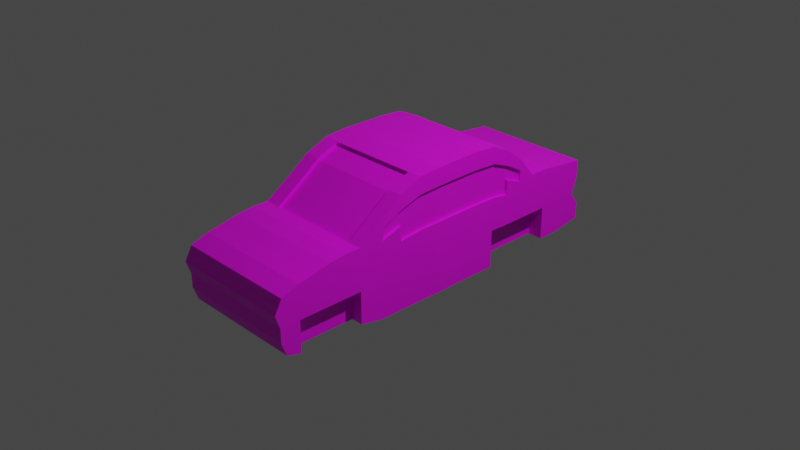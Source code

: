 # Source: car.blend  (saved by Blender 2.93.20; exported with 4.5.12 LTS)
import bpy
from mathutils import Matrix  # noqa: F401  (used for matrix-valued properties, if any)

bpy.ops.wm.read_factory_settings(use_empty=True)
scene = bpy.context.scene
scene.name = 'Scene'

# ---- collections
col_collection = bpy.data.collections.new('Collection'); scene.collection.children.link(col_collection)

# ---- images (referenced by path relative to the original .blend; pixels are not part of the script)
import os
ASSET_DIR = os.environ.get("B2B_ASSET_DIR", "")  # directory of the original .blend (textures are referenced by path, not embedded)
HERE = os.path.dirname(os.path.abspath(__file__))  # packed textures are extracted next to this script under _unpacked/

def load_image(name, relpath, width, height, colorspace="sRGB"):
    """Load a texture the original file referenced (path relative to the .blend, or extracted next to this script)."""
    p = next((c for c in (os.path.join(HERE, relpath), os.path.join(ASSET_DIR, relpath)) if relpath and os.path.exists(c)), "")
    if p:
        img = bpy.data.images.load(p, check_existing=True)
        img.name = name
    else:  # same state as the original file: an image datablock whose file is absent (Cycles renders it pink)
        img = bpy.data.images.new(name, width, height)
        img.source = "FILE"
        img.filepath = "//" + (relpath or name)
    img.colorspace_settings.name = colorspace
    return img
img_sword_color_png = load_image('sword_color.png', 'sword_color.png', 1024, 1024, 'sRGB')

# ---- materials (node trees are filled in below, after node groups)
mat_material_002 = bpy.data.materials.new('Material.002')
mat_material_002.use_transparent_shadow = False

# ---- material node trees
mat_material_002.use_nodes = True; mat_material_002.node_tree.nodes.clear()
_N = mat_material_002.node_tree.nodes; _L = mat_material_002.node_tree.links
n0 = _N.new('ShaderNodeBsdfPrincipled'); n0.name = 'Principled BSDF'; n0.location = (10, 300)
n0.distribution = 'GGX'
n0.subsurface_method = 'BURLEY'
n0.inputs[3].default_value = 1.45
n0.inputs[27].default_value = (0.0, 0.0, 0.0, 1.0)
n0.inputs[28].default_value = 1.0
n1 = _N.new('ShaderNodeOutputMaterial'); n1.name = 'Material Output'; n1.location = (300, 300)
n2 = _N.new('ShaderNodeTexImage'); n2.name = 'Image Texture'; n2.location = (-280, 280)
n2.image = img_sword_color_png
_L.new(n0.outputs[0], n1.inputs[0])
_L.new(n2.outputs[0], n0.inputs[0])
n1.is_active_output = True

# ---- world
world_world = bpy.data.worlds.new('World'); scene.world = world_world
world_world.use_nodes = True; world_world.node_tree.nodes.clear()
_N = world_world.node_tree.nodes; _L = world_world.node_tree.links
n0 = _N.new('ShaderNodeOutputWorld'); n0.name = 'World Output'; n0.location = (300, 300)
n1 = _N.new('ShaderNodeBackground'); n1.name = 'Background'; n1.location = (10, 300)
n1.inputs[0].default_value = (0.05088, 0.05088, 0.05088, 1.0)
_L.new(n1.outputs[0], n0.inputs[0])
n0.is_active_output = True
world_world.color = (0.05088, 0.05088, 0.05088)
world_world.use_sun_shadow = False
world_world.sun_shadow_jitter_overblur = 0.0

# ---- cameras
cam_camera = bpy.data.cameras.new('Camera')
cam_camera.clip_end = 100.0
cam_camera.ortho_scale = 7.314

# ---- lights
light_light = bpy.data.lights.new('Light', 'POINT')
light_light.transmission_factor = 0.0
light_light.energy = 1000.0
light_light.shadow_soft_size = 0.1
light_light.shadow_maximum_resolution = 0.006
light_light.use_absolute_resolution = True

# ---- meshes
me_cube_002 = bpy.data.meshes.new('Cube.002')
me_cube_002.from_pydata([(1.0, -1.997, -0.4279), (1.0, -2.026, 0.1634), (1.0, 2.019, -0.4163), (1.0, 1.987, 0.2749), (1.0, 1.923, -0.1092), (1.0, -2.054, -0.1284), (1.0, -1.836, -0.474), (1.0, -1.836, 0.2316), (1.0, -1.836, -0.1276), (1.0, -1.123, -0.474), (1.0, -1.123, 0.3283), (1.0, -1.123, -0.1241), (0.9888, 0.6526, -0.5317), (0.9923, 0.6526, 0.8071), (0.9888, 0.6526, -0.1154), (1.0, 1.433, -0.474), (1.0, 1.433, 0.3341), (1.0, 1.433, -0.1116), (1.0, -1.479, 0.3056), (1.0, -1.479, -0.1259), (0.5, 1.987, 0.2749), (0.5, -1.997, -0.4279), (0.5, 2.019, -0.4163), (0.5, -2.026, 0.1634), (0.5, -2.054, -0.1284), (0.5, 1.923, -0.1092), (0.5, -1.836, 0.2316), (0.5, -1.836, -0.474), (0.5, -1.123, -0.474), (0.5, -1.123, 0.3217), (0.5, 0.667, 0.8143), (0.5, 0.6526, -0.5317), (0.5, 1.433, -0.474), (0.5, 1.433, 0.3341), (0.5, -1.479, -0.474), (0.5, -1.479, 0.3056), (1.0, 1.043, 0.561), (1.0, -2.046, 0.1269), (1.0, 1.043, -0.1135), (0.5, 1.043, -0.474), (1.0, -1.123, 0.2589), (0.8069, -1.479, -0.1259), (0.8069, -1.836, -0.1276), (0.8069, -1.836, -0.474), (0.8069, -1.479, -0.474), (0.8069, -1.123, -0.474), (0.8069, -1.123, -0.1241), (0.756, 1.043, -0.1135), (0.756, 0.6526, -0.1154), (0.756, 0.6526, -0.5317), (0.756, 1.043, -0.474), (0.756, 1.433, -0.474), (0.756, 1.433, -0.1116), (1.0, -1.301, 0.3265), (1.0, -1.301, -0.125), (0.5, -1.301, 0.3265), (0.5, -1.301, -0.474), (0.8069, -1.301, -0.474), (0.8069, -1.301, -0.125), (1.0, -1.657, 0.2654), (1.0, -1.657, -0.1268), (0.8069, -1.657, -0.1268), (0.5, -1.657, -0.474), (0.5, -1.657, 0.2654), (0.8069, -1.657, -0.474), (1.0, 0.8478, 0.7065), (1.0, 1.987, 0.2293), (1.0, 0.8478, -0.1145), (0.5, 0.8478, -0.474), (1.0, -1.836, 0.1851), (0.756, 0.8478, -0.1145), (0.756, 0.8478, -0.474), (1.0, 1.238, 0.3322), (1.0, 1.238, -0.1126), (0.5, 1.238, -0.474), (0.5, 1.253, 0.3394), (0.756, 1.238, -0.474), (0.756, 1.238, -0.1126), (1.0, 2.019, -0.2339), (1.0, -2.054, -0.2781), (1.0, -1.836, -0.3008), (1.0, -1.123, -0.2991), (0.9888, 0.6526, -0.2947), (1.0, 1.433, -0.2928), (0.5, 2.019, -0.2339), (0.5, -2.054, -0.2781), (0.8069, -1.836, -0.3008), (0.8069, -1.123, -0.2991), (0.8069, -1.479, -0.3), (0.756, 0.6526, -0.2947), (0.756, 1.433, -0.2928), (0.756, 1.043, -0.2938), (0.8069, -1.301, -0.2995), (0.8069, -1.657, -0.3004), (0.756, 0.8478, -0.2942), (0.756, 1.238, -0.2933), (1.0, 1.987, 0.09244), (1.0, -2.104, 0.01747), (1.0, -1.836, 0.04556), (1.0, -1.123, 0.05081), (0.9923, 0.6526, 0.06387), (1.0, 1.433, 0.06962), (1.0, -1.479, 0.04819), (0.5, -2.104, 0.01747), (0.5, 1.987, 0.09244), (1.0, 1.043, 0.06674), (1.0, -1.301, 0.0495), (1.0, -1.657, 0.04688), (1.0, 0.8478, 0.06531), (1.0, 1.238, 0.06818), (0.9923, 0.399, 0.8238), (0.9923, 0.1454, 0.8213), (1.0, -0.1082, 0.8188), (0.9923, -0.3619, 0.7971), (0.9923, -0.6155, 0.6921), (0.9923, -0.8178, 0.5422), (0.9888, 0.399, -0.1167), (0.9888, 0.1454, -0.1179), (1.0, -0.1082, -0.1192), (0.9888, -0.3619, -0.1204), (0.9888, -0.6155, -0.1216), (0.9888, -0.8691, -0.1229), (0.9888, -0.8691, -0.5317), (0.9888, -0.6155, -0.5317), (0.9888, -0.3619, -0.5317), (1.0, -0.1082, -0.5317), (0.9888, 0.1454, -0.5317), (0.9888, 0.399, -0.5317), (0.5, 0.399, 0.8238), (0.5, 0.1454, 0.8213), (0.5, -0.1082, 0.8188), (0.5, -0.3619, 0.7906), (0.5, 0.399, -0.5317), (0.5, 0.1454, -0.5317), (0.5, -0.1082, -0.5317), (0.5, -0.3619, -0.5317), (0.5, -0.6155, -0.5317), (0.5, -0.8691, -0.5317), (0.9888, 0.399, -0.2953), (0.9888, 0.1454, -0.296), (1.0, -0.1082, -0.2966), (0.9888, -0.3619, -0.2972), (0.9888, -0.6155, -0.2978), (0.9888, -0.8691, -0.2985), (0.9923, 0.399, 0.06201), (0.9923, 0.1454, 0.06014), (1.0, -0.1082, 0.05827), (0.9923, -0.3619, 0.05641), (0.9923, -0.6155, 0.05454), (0.9923, -0.8691, 0.05268), (1.0, 1.678, -0.474), (1.0, 1.678, 0.3045), (1.0, 1.678, -0.1104), (0.5, 1.678, 0.3045), (0.5, 1.678, -0.474), (1.0, 1.678, -0.2922), (1.0, 1.678, 0.07142), (0.75, 1.987, 0.2749), (0.75, -1.997, -0.4279), (0.75, 1.923, -0.1092), (0.75, -1.836, 0.2316), (0.75, -1.123, 0.3217), (0.7461, 0.667, 0.8143), (0.75, 1.433, 0.3341), (0.75, -1.479, 0.3056), (0.75, 2.019, -0.4163), (0.75, -2.026, 0.1634), (0.75, -2.054, -0.1284), (0.75, -1.836, -0.474), (0.75, 1.433, -0.474), (0.75, 1.057, 0.5682), (0.75, -1.301, 0.3265), (0.75, -1.657, 0.2654), (0.75, 0.8622, 0.7137), (0.75, 1.253, 0.3394), (0.75, -2.054, -0.2781), (0.75, 2.019, -0.2339), (0.75, -2.104, 0.01747), (0.75, 1.987, 0.09244), (0.7461, 0.399, 0.8238), (0.7461, 0.1454, 0.8213), (0.75, -0.1082, 0.8188), (0.7461, -0.3619, 0.7906), (0.7461, -0.6155, 0.6855), (0.7461, -0.8178, 0.5357), (0.75, 1.678, 0.3045), (0.75, 1.678, -0.474), (0.25, 2.019, -0.4163), (0.25, -2.026, 0.1634), (0.25, -2.054, -0.1284), (0.25, -1.836, -0.474), (0.25, -1.123, -0.474), (0.25, 0.6526, -0.5317), (0.25, 1.433, -0.474), (0.25, -1.479, -0.474), (0.25, 1.987, 0.2749), (0.25, -1.997, -0.4279), (0.25, 1.923, -0.1092), (0.25, -1.836, 0.2316), (0.25, -1.123, 0.3217), (0.25, 0.667, 0.8143), (0.25, 1.433, 0.3341), (0.25, -1.479, 0.3056), (0.25, 1.043, -0.474), (0.25, -1.301, -0.474), (0.25, -1.301, 0.3265), (0.25, -1.657, -0.474), (0.25, -1.657, 0.2654), (0.25, 0.8478, -0.474), (0.25, 1.253, 0.3394), (0.25, 1.238, -0.474), (0.25, 2.019, -0.2339), (0.25, -2.054, -0.2781), (0.25, 1.987, 0.09244), (0.25, -2.104, 0.01747), (0.25, 0.399, -0.5317), (0.25, 0.1454, -0.5317), (0.25, -0.1082, -0.5317), (0.25, -0.3619, -0.5317), (0.25, -0.6155, -0.5317), (0.25, -0.8691, -0.5317), (0.25, 0.399, 0.8238), (0.25, 0.1454, 0.8213), (0.25, -0.1082, 0.8188), (0.25, -0.3619, 0.7906), (0.5, 0.622, 0.7772), (0.25, 0.622, 0.7772), (0.25, 1.678, -0.474), (0.25, 1.678, 0.3045), (1.0, 1.987, 0.1837), (1.0, -2.065, 0.09043), (1.0, -1.836, 0.1386), (1.0, -1.123, 0.1896), (1.0, 1.433, 0.2019), (1.0, -1.479, 0.1769), (0.5, -2.065, 0.09043), (0.5, 1.987, 0.1837), (1.0, 1.043, 0.3139), (1.0, -1.301, 0.1881), (1.0, -1.657, 0.1562), (1.0, 0.8478, 0.386), (1.0, 1.238, 0.2002), (0.9923, -0.6155, 0.3734), (0.9923, -0.8435, 0.2975), (1.0, 1.678, 0.188), (0.75, -2.065, 0.09043), (0.75, 1.987, 0.1837), (0.25, 1.987, 0.1837), (0.25, -2.065, 0.09043), (0.25, -1.105, 0.2911), (0.5, -1.105, 0.2911), (0.5, -0.344, 0.76), (0.25, -0.344, 0.76), (0.75, -1.105, 0.2911), (0.7461, -0.344, 0.76), (0.7461, -0.5977, 0.655), (0.7461, -0.8, 0.5051), (0.5, 1.208, 0.3024), (0.25, 1.208, 0.3024), (0.7461, 0.622, 0.7772), (0.75, 1.012, 0.5311), (0.75, 0.8172, 0.6766), (0.75, 1.208, 0.3024), (0.9923, 0.6526, 0.6213), (1.0, 1.433, 0.268), (1.0, -1.479, 0.2412), (0.5, -2.046, 0.1269), (0.5, 1.987, 0.2293), (1.0, 1.043, 0.4375), (1.0, -1.301, 0.2573), (1.0, -1.657, 0.2108), (1.0, 0.8478, 0.5462), (1.0, 1.238, 0.2662), (0.9923, 0.399, 0.6334), (0.9923, 0.1454, 0.6311), (1.0, -0.1082, 0.6288), (0.9923, -0.3619, 0.612), (0.9923, -0.6155, 0.5328), (0.9923, -0.8306, 0.4199), (1.0, 1.678, 0.2462), (0.75, -2.046, 0.1269), (0.75, 1.987, 0.2293), (0.25, 1.987, 0.2293), (0.25, -2.046, 0.1269), (1.0, 1.987, 0.1381), (1.0, -2.085, 0.05395), (1.0, -1.836, 0.09208), (1.0, -1.123, 0.1202), (0.9923, 0.6526, 0.2497), (1.0, 1.433, 0.1358), (1.0, -1.479, 0.1125), (0.5, -2.085, 0.05395), (0.5, 1.987, 0.1381), (1.0, 1.043, 0.1903), (1.0, -1.301, 0.1188), (1.0, -1.657, 0.1015), (1.0, 0.8478, 0.2256), (1.0, 1.238, 0.1342), (0.9923, 0.399, 0.2525), (0.9923, 0.1454, 0.2505), (1.0, -0.1082, 0.2485), (0.9923, -0.3619, 0.2416), (0.9923, -0.6155, 0.214), (0.9923, -0.8563, 0.1751), (1.0, 1.678, 0.1297), (0.75, -2.085, 0.05395), (0.75, 1.987, 0.1381), (0.25, 1.987, 0.1381), (0.25, -2.085, 0.05395), (0.9522, 0.6528, 0.6213), (0.96, 1.043, 0.4375), (0.96, 1.043, 0.3139), (0.96, 0.848, 0.5462), (0.96, 0.848, 0.386), (0.9522, 0.3992, 0.6334), (0.9522, 0.1456, 0.6311), (0.96, -0.108, 0.6288), (0.9522, -0.3617, 0.612), (0.9522, -0.6153, 0.5328), (0.9522, -0.6153, 0.3734), (0.9522, -0.8305, 0.4199), (0.9522, -0.8433, 0.2975), (0.9522, 0.6528, 0.2497), (0.96, 0.848, 0.2256), (0.9522, 0.3992, 0.2525), (0.9522, 0.1456, 0.2505), (0.96, -0.108, 0.2485), (0.9522, -0.3617, 0.2416), (0.9522, -0.6153, 0.214), (-1.0, -1.997, -0.4279), (-1.0, -2.026, 0.1634), (-1.0, 2.019, -0.4163), (-1.0, 1.987, 0.2749), (0.0, 2.019, -0.4163), (0.0, 1.987, 0.2749), (0.0, -1.997, -0.4279), (0.0, -2.026, 0.1634), (-1.0, 1.923, -0.1092), (-1.0, -2.054, -0.1284), (0.0, -2.054, -0.1284), (0.0, 1.923, -0.1092), (-1.0, -1.836, -0.474), (-1.0, -1.836, 0.2316), (0.0, -1.836, 0.2316), (0.0, -1.836, -0.474), (-1.0, -1.836, -0.1276), (-1.0, -1.123, -0.474), (-1.0, -1.123, 0.3283), (0.0, -1.123, 0.3217), (0.0, -1.123, -0.474), (-1.0, -1.123, -0.1241), (-0.9888, 0.6526, -0.5317), (-0.9923, 0.6526, 0.8071), (0.0, 0.667, 0.8143), (0.0, 0.6526, -0.5317), (-0.9888, 0.6526, -0.1154), (-1.0, 1.433, -0.474), (-1.0, 1.433, 0.3341), (0.0, 1.433, 0.3341), (0.0, 1.433, -0.474), (-1.0, 1.433, -0.1116), (-1.0, -1.479, 0.3056), (0.0, -1.479, 0.3056), (0.0, -1.479, -0.474), (-1.0, -1.479, -0.1259), (-0.5, 1.987, 0.2749), (-0.5, -1.997, -0.4279), (-0.5, 2.019, -0.4163), (-0.5, -2.026, 0.1634), (-0.5, -2.054, -0.1284), (-0.5, 1.923, -0.1092), (-0.5, -1.836, 0.2316), (-0.5, -1.836, -0.474), (-0.5, -1.123, -0.474), (-0.5, -1.123, 0.3217), (-0.5, 0.667, 0.8143), (-0.5, 0.6526, -0.5317), (-0.5, 1.433, -0.474), (-0.5, 1.433, 0.3341), (-0.5, -1.479, -0.474), (-0.5, -1.479, 0.3056), (-1.0, 1.043, 0.561), (-1.0, -2.046, 0.1269), (0.0, 1.043, -0.474), (-1.0, 1.043, -0.1135), (-0.5, 1.043, -0.474), (-1.0, -1.123, 0.2589), (-0.8069, -1.479, -0.1259), (-0.8069, -1.836, -0.1276), (-0.8069, -1.836, -0.474), (-0.8069, -1.479, -0.474), (-0.8069, -1.123, -0.474), (-0.8069, -1.123, -0.1241), (-0.756, 1.043, -0.1135), (-0.756, 0.6526, -0.1154), (-0.756, 0.6526, -0.5317), (-0.756, 1.043, -0.474), (-0.756, 1.433, -0.474), (-0.756, 1.433, -0.1116), (-1.0, -1.301, 0.3265), (0.0, -1.301, 0.3265), (0.0, -1.301, -0.474), (-1.0, -1.301, -0.125), (-0.5, -1.301, 0.3265), (-0.5, -1.301, -0.474), (-0.8069, -1.301, -0.474), (-0.8069, -1.301, -0.125), (-1.0, -1.657, 0.2654), (0.0, -1.657, 0.2654), (0.0, -1.657, -0.474), (-1.0, -1.657, -0.1268), (-0.8069, -1.657, -0.1268), (-0.5, -1.657, -0.474), (-0.5, -1.657, 0.2654), (-0.8069, -1.657, -0.474), (-1.0, 0.8478, 0.7065), (-1.0, 1.987, 0.2293), (0.0, 0.8478, -0.474), (-1.0, 0.8478, -0.1145), (-0.5, 0.8478, -0.474), (-1.0, -1.836, 0.1851), (-0.756, 0.8478, -0.1145), (-0.756, 0.8478, -0.474), (-1.0, 1.238, 0.3322), (0.0, 1.253, 0.3394), (0.0, 1.238, -0.474), (-1.0, 1.238, -0.1126), (-0.5, 1.238, -0.474), (-0.5, 1.253, 0.3394), (-0.756, 1.238, -0.474), (-0.756, 1.238, -0.1126), (-1.0, 2.019, -0.2339), (-1.0, -2.054, -0.2781), (0.0, -2.054, -0.2781), (0.0, 2.019, -0.2339), (-1.0, -1.836, -0.3008), (-1.0, -1.123, -0.2991), (-0.9888, 0.6526, -0.2947), (-1.0, 1.433, -0.2928), (-0.5, 2.019, -0.2339), (-0.5, -2.054, -0.2781), (-0.8069, -1.836, -0.3008), (-0.8069, -1.123, -0.2991), (-0.8069, -1.479, -0.3), (-0.756, 0.6526, -0.2947), (-0.756, 1.433, -0.2928), (-0.756, 1.043, -0.2938), (-0.8069, -1.301, -0.2995), (-0.8069, -1.657, -0.3004), (-0.756, 0.8478, -0.2942), (-0.756, 1.238, -0.2933), (-1.0, 1.987, 0.09244), (-1.0, -2.104, 0.01747), (0.0, -2.104, 0.01747), (0.0, 1.987, 0.09244), (-1.0, -1.836, 0.04556), (-1.0, -1.123, 0.05081), (-0.9923, 0.6526, 0.06387), (-1.0, 1.433, 0.06962), (-1.0, -1.479, 0.04819), (-0.5, -2.104, 0.01747), (-0.5, 1.987, 0.09244), (-1.0, 1.043, 0.06674), (-1.0, -1.301, 0.0495), (-1.0, -1.657, 0.04688), (-1.0, 0.8478, 0.06531), (-1.0, 1.238, 0.06818), (-0.9923, 0.399, 0.8238), (-0.9923, 0.1454, 0.8213), (-1.0, -0.1082, 0.8188), (-0.9923, -0.3619, 0.7971), (-0.9923, -0.6155, 0.6921), (-0.9923, -0.8178, 0.5422), (0.0, 0.399, 0.8238), (0.0, 0.1454, 0.8213), (0.0, -0.1082, 0.8188), (0.0, -0.3619, 0.7906), (0.0, 0.622, 0.7772), (0.0, 0.399, -0.5317), (0.0, 0.1454, -0.5317), (0.0, -0.1082, -0.5317), (0.0, -0.3619, -0.5317), (0.0, -0.6155, -0.5317), (0.0, -0.8691, -0.5317), (-0.9888, 0.399, -0.1167), (-0.9888, 0.1454, -0.1179), (-1.0, -0.1082, -0.1192), (-0.9888, -0.3619, -0.1204), (-0.9888, -0.6155, -0.1216), (-0.9888, -0.8691, -0.1229), (-0.9888, -0.8691, -0.5317), (-0.9888, -0.6155, -0.5317), (-0.9888, -0.3619, -0.5317), (-1.0, -0.1082, -0.5317), (-0.9888, 0.1454, -0.5317), (-0.9888, 0.399, -0.5317), (-0.5, 0.399, 0.8238), (-0.5, 0.1454, 0.8213), (-0.5, -0.1082, 0.8188), (-0.5, -0.3619, 0.7906), (0.0, 1.208, 0.3024), (-0.5, 0.399, -0.5317), (-0.5, 0.1454, -0.5317), (-0.5, -0.1082, -0.5317), (-0.5, -0.3619, -0.5317), (-0.5, -0.6155, -0.5317), (-0.5, -0.8691, -0.5317), (-0.9888, 0.399, -0.2953), (-0.9888, 0.1454, -0.296), (-1.0, -0.1082, -0.2966), (-0.9888, -0.3619, -0.2972), (-0.9888, -0.6155, -0.2978), (-0.9888, -0.8691, -0.2985), (-0.9923, 0.399, 0.06201), (-0.9923, 0.1454, 0.06014), (-1.0, -0.1082, 0.05827), (-0.9923, -0.3619, 0.05641), (-0.9923, -0.6155, 0.05454), (-0.9923, -0.8691, 0.05268), (-1.0, 1.678, -0.474), (-1.0, 1.678, 0.3045), (0.0, 1.678, 0.3045), (0.0, 1.678, -0.474), (-1.0, 1.678, -0.1104), (-0.5, 1.678, 0.3045), (-0.5, 1.678, -0.474), (-1.0, 1.678, -0.2922), (-1.0, 1.678, 0.07142), (-0.75, 1.987, 0.2749), (-0.75, -1.997, -0.4279), (-0.75, 1.923, -0.1092), (-0.75, -1.836, 0.2316), (-0.75, -1.123, 0.3217), (-0.7461, 0.667, 0.8143), (-0.75, 1.433, 0.3341), (-0.75, -1.479, 0.3056), (-0.75, 2.019, -0.4163), (-0.75, -2.026, 0.1634), (-0.75, -2.054, -0.1284), (-0.75, -1.836, -0.474), (-0.75, 1.433, -0.474), (-0.75, 1.057, 0.5682), (-0.75, -1.301, 0.3265), (-0.75, -1.657, 0.2654), (-0.75, 0.8622, 0.7137), (-0.75, 1.253, 0.3394), (-0.75, -2.054, -0.2781), (-0.75, 2.019, -0.2339), (-0.75, -2.104, 0.01747), (-0.75, 1.987, 0.09244), (-0.7461, 0.399, 0.8238), (-0.7461, 0.1454, 0.8213), (-0.75, -0.1082, 0.8188), (-0.7461, -0.3619, 0.7906), (-0.7461, -0.6155, 0.6855), (-0.7461, -0.8178, 0.5357), (-0.75, 1.678, 0.3045), (-0.75, 1.678, -0.474), (-0.25, 2.019, -0.4163), (-0.25, -2.026, 0.1634), (-0.25, -2.054, -0.1284), (-0.25, -1.836, -0.474), (-0.25, -1.123, -0.474), (-0.25, 0.6526, -0.5317), (-0.25, 1.433, -0.474), (-0.25, -1.479, -0.474), (-0.25, 1.987, 0.2749), (-0.25, -1.997, -0.4279), (-0.25, 1.923, -0.1092), (-0.25, -1.836, 0.2316), (-0.25, -1.123, 0.3217), (-0.25, 0.667, 0.8143), (-0.25, 1.433, 0.3341), (-0.25, -1.479, 0.3056), (-0.25, 1.043, -0.474), (0.0, 1.987, 0.2293), (-0.25, -1.301, -0.474), (-0.25, -1.301, 0.3265), (-0.25, -1.657, -0.474), (-0.25, -1.657, 0.2654), (-0.25, 0.8478, -0.474), (0.0, -2.046, 0.1269), (-0.25, 1.253, 0.3394), (-0.25, 1.238, -0.474), (-0.25, 2.019, -0.2339), (-0.25, -2.054, -0.2781), (-0.25, 1.987, 0.09244), (-0.25, -2.104, 0.01747), (-0.25, 0.399, -0.5317), (-0.25, 0.1454, -0.5317), (-0.25, -0.1082, -0.5317), (-0.25, -0.3619, -0.5317), (-0.25, -0.6155, -0.5317), (-0.25, -0.8691, -0.5317), (-0.25, 0.399, 0.8238), (-0.25, 0.1454, 0.8213), (-0.25, -0.1082, 0.8188), (-0.25, -0.3619, 0.7906), (-0.5, 0.622, 0.7772), (-0.25, 0.622, 0.7772), (-0.25, 1.678, -0.474), (-0.25, 1.678, 0.3045), (-1.0, 1.987, 0.1837), (-1.0, -2.065, 0.09043), (0.0, -2.065, 0.09043), (0.0, 1.987, 0.1837), (-1.0, -1.836, 0.1386), (-1.0, -1.123, 0.1896), (-1.0, 1.433, 0.2019), (-1.0, -1.479, 0.1769), (-0.5, -2.065, 0.09043), (-0.5, 1.987, 0.1837), (-1.0, 1.043, 0.3139), (-1.0, -1.301, 0.1881), (-1.0, -1.657, 0.1562), (-1.0, 0.8478, 0.386), (-1.0, 1.238, 0.2002), (-0.9923, -0.6155, 0.3734), (-0.9923, -0.8435, 0.2975), (-1.0, 1.678, 0.188), (-0.75, -2.065, 0.09043), (-0.75, 1.987, 0.1837), (-0.25, 1.987, 0.1837), (-0.25, -2.065, 0.09043), (0.0, -1.105, 0.2911), (-0.25, -1.105, 0.2911), (-0.5, -1.105, 0.2911), (0.0, -0.344, 0.76), (-0.5, -0.344, 0.76), (-0.25, -0.344, 0.76), (-0.75, -1.105, 0.2911), (-0.7461, -0.344, 0.76), (-0.7461, -0.5977, 0.655), (-0.7461, -0.8, 0.5051), (-0.5, 1.208, 0.3024), (-0.25, 1.208, 0.3024), (-0.7461, 0.622, 0.7772), (-0.75, 1.012, 0.5311), (-0.75, 0.8172, 0.6766), (-0.75, 1.208, 0.3024), (-0.9923, 0.6526, 0.6213), (-1.0, 1.433, 0.268), (-1.0, -1.479, 0.2412), (-0.5, -2.046, 0.1269), (-0.5, 1.987, 0.2293), (-1.0, 1.043, 0.4375), (-1.0, -1.301, 0.2573), (-1.0, -1.657, 0.2108), (-1.0, 0.8478, 0.5462), (-1.0, 1.238, 0.2662), (-0.9923, 0.399, 0.6334), (-0.9923, 0.1454, 0.6311), (-1.0, -0.1082, 0.6288), (-0.9923, -0.3619, 0.612), (-0.9923, -0.6155, 0.5328), (-0.9923, -0.8306, 0.4199), (-1.0, 1.678, 0.2462), (-0.75, -2.046, 0.1269), (-0.75, 1.987, 0.2293), (-0.25, 1.987, 0.2293), (-0.25, -2.046, 0.1269), (-1.0, 1.987, 0.1381), (-1.0, -2.085, 0.05395), (0.0, -2.085, 0.05395), (0.0, 1.987, 0.1381), (-1.0, -1.836, 0.09208), (-1.0, -1.123, 0.1202), (-0.9923, 0.6526, 0.2497), (-1.0, 1.433, 0.1358), (-1.0, -1.479, 0.1125), (-0.5, -2.085, 0.05395), (-0.5, 1.987, 0.1381), (-1.0, 1.043, 0.1903), (-1.0, -1.301, 0.1188), (-1.0, -1.657, 0.1015), (-1.0, 0.8478, 0.2256), (-1.0, 1.238, 0.1342), (-0.9923, 0.399, 0.2525), (-0.9923, 0.1454, 0.2505), (-1.0, -0.1082, 0.2485), (-0.9923, -0.3619, 0.2416), (-0.9923, -0.6155, 0.214), (-0.9923, -0.8563, 0.1751), (-1.0, 1.678, 0.1297), (-0.75, -2.085, 0.05395), (-0.75, 1.987, 0.1381), (-0.25, 1.987, 0.1381), (-0.25, -2.085, 0.05395), (-0.9522, 0.6528, 0.6213), (-0.96, 1.043, 0.4375), (-0.96, 1.043, 0.3139), (-0.96, 0.848, 0.5462), (-0.96, 0.848, 0.386), (-0.9522, 0.3992, 0.6334), (-0.9522, 0.1456, 0.6311), (-0.96, -0.108, 0.6288), (-0.9522, -0.3617, 0.612), (-0.9522, -0.6153, 0.5328), (-0.9522, -0.6153, 0.3734), (-0.9522, -0.8305, 0.4199), (-0.9522, -0.8433, 0.2975), (-0.9522, 0.6528, 0.2497), (-0.96, 0.848, 0.2256), (-0.9522, 0.3992, 0.2525), (-0.9522, 0.1456, 0.2505), (-0.96, -0.108, 0.2485), (-0.9522, -0.3617, 0.2416), (-0.9522, -0.6153, 0.214)], [], [(281, 157, 3, 66), (69, 7, 1, 37), (168, 6, 0, 158), (198, 343, 336, 188), (283, 188, 336, 581), (212, 189, 339, 433), (80, 8, 5, 79), (176, 159, 4, 78), (207, 408, 343, 198), (92, 58, 41, 88), (270, 59, 7, 69), (278, 115, 10, 40), (137, 122, 9, 28), (29, 161, 253, 250), (143, 121, 11, 81), (73, 38, 47, 77), (209, 424, 500, 258), (271, 65, 13, 263), (279, 151, 16, 264), (186, 150, 15, 169), (228, 521, 358, 201), (155, 152, 17, 83), (269, 53, 18, 265), (93, 61, 42, 86), (205, 400, 362, 202), (60, 8, 42, 61), (171, 55, 35, 164), (204, 56, 34, 194), (185, 153, 33, 163), (227, 154, 32, 193), (208, 68, 31, 192), (162, 173, 261, 259), (161, 184, 256, 253), (220, 137, 28, 191), (206, 62, 27, 190), (172, 63, 26, 160), (211, 197, 25, 84), (175, 167, 24, 85), (280, 166, 23, 266), (160, 26, 23, 166), (190, 27, 21, 196), (282, 195, 20, 267), (353, 200, 226, 477), (210, 74, 39, 203), (272, 72, 36, 268), (200, 30, 225, 226), (82, 12, 49, 89), (80, 6, 43, 86), (54, 19, 41, 58), (81, 11, 46, 87), (94, 70, 48, 89), (95, 77, 47, 91), (83, 17, 52, 90), (67, 14, 48, 70), (62, 64, 43, 27), (56, 57, 44, 34), (68, 71, 49, 31), (74, 76, 50, 39), (28, 45, 57, 56), (11, 54, 58, 46), (191, 28, 56, 204), (161, 29, 55, 171), (199, 348, 400, 205), (40, 10, 53, 269), (87, 46, 58, 92), (34, 44, 64, 62), (164, 35, 63, 172), (194, 34, 62, 206), (19, 60, 61, 41), (88, 41, 61, 93), (265, 18, 59, 270), (202, 362, 408, 207), (39, 50, 71, 68), (38, 67, 70, 47), (91, 47, 70, 94), (174, 75, 257, 262), (203, 39, 68, 208), (268, 36, 65, 271), (75, 209, 258, 257), (32, 51, 76, 74), (90, 52, 77, 95), (201, 358, 424, 209), (264, 16, 72, 272), (193, 32, 74, 210), (163, 33, 75, 174), (17, 73, 77, 52), (51, 90, 95, 76), (50, 91, 94, 71), (44, 88, 93, 64), (45, 87, 92, 57), (15, 83, 90, 51), (76, 95, 91, 50), (71, 94, 89, 49), (9, 81, 87, 45), (8, 80, 86, 42), (14, 82, 89, 48), (158, 175, 85, 21), (187, 211, 84, 22), (64, 93, 86, 43), (150, 155, 83, 15), (122, 143, 81, 9), (57, 92, 88, 44), (165, 176, 78, 2), (6, 80, 79, 0), (196, 212, 433, 335), (17, 101, 109, 73), (38, 105, 108, 67), (19, 102, 107, 60), (11, 99, 106, 54), (73, 109, 105, 38), (197, 213, 104, 25), (167, 177, 103, 24), (54, 106, 102, 19), (152, 156, 101, 17), (67, 108, 100, 14), (121, 149, 99, 11), (60, 107, 98, 8), (189, 214, 453, 339), (8, 98, 97, 5), (159, 178, 96, 4), (14, 100, 144, 116), (116, 144, 145, 117), (117, 145, 146, 118), (118, 146, 147, 119), (119, 147, 148, 120), (120, 148, 149, 121), (12, 82, 138, 127), (127, 138, 139, 126), (126, 139, 140, 125), (125, 140, 141, 124), (124, 141, 142, 123), (123, 142, 143, 122), (192, 31, 132, 215), (215, 132, 133, 216), (216, 133, 134, 217), (217, 134, 135, 218), (218, 135, 136, 219), (219, 136, 137, 220), (162, 30, 128, 179), (179, 128, 129, 180), (180, 129, 130, 181), (181, 130, 131, 182), (348, 199, 249, 624), (82, 14, 116, 138), (138, 116, 117, 139), (139, 117, 118, 140), (140, 118, 119, 141), (141, 119, 120, 142), (142, 120, 121, 143), (200, 353, 473, 221), (221, 473, 474, 222), (222, 474, 475, 223), (223, 475, 476, 224), (199, 29, 250, 249), (224, 476, 627, 252), (31, 12, 127, 132), (132, 127, 126, 133), (133, 126, 125, 134), (134, 125, 124, 135), (135, 124, 123, 136), (136, 123, 122, 137), (263, 13, 110, 273), (273, 110, 111, 274), (274, 111, 112, 275), (275, 112, 113, 276), (276, 113, 114, 277), (277, 114, 115, 278), (4, 96, 156, 152), (2, 78, 155, 150), (187, 22, 154, 227), (157, 20, 153, 185), (78, 4, 152, 155), (195, 334, 521, 228), (165, 2, 150, 186), (66, 3, 151, 279), (22, 165, 186, 154), (3, 157, 185, 151), (114, 183, 184, 115), (113, 182, 183, 114), (112, 181, 182, 113), (111, 180, 181, 112), (110, 179, 180, 111), (13, 162, 179, 110), (25, 104, 178, 159), (5, 97, 177, 167), (22, 84, 176, 165), (0, 79, 175, 158), (16, 163, 174, 72), (36, 170, 173, 65), (18, 164, 172, 59), (10, 161, 171, 53), (72, 174, 170, 36), (7, 160, 166, 1), (37, 1, 166, 280), (79, 5, 167, 175), (59, 172, 160, 7), (115, 184, 161, 10), (65, 173, 162, 13), (151, 185, 163, 16), (53, 171, 164, 18), (154, 186, 169, 32), (84, 25, 159, 176), (27, 168, 158, 21), (267, 20, 157, 281), (20, 195, 228, 153), (333, 187, 227, 522), (183, 182, 254, 255), (130, 223, 224, 131), (129, 222, 223, 130), (128, 221, 222, 129), (30, 200, 221, 128), (482, 219, 220, 483), (481, 218, 219, 482), (480, 217, 218, 481), (479, 216, 217, 480), (478, 215, 216, 479), (354, 192, 215, 478), (24, 103, 214, 189), (340, 454, 213, 197), (21, 85, 212, 196), (333, 434, 211, 187), (359, 193, 210, 425), (33, 201, 209, 75), (236, 267, 281, 246), (383, 203, 208, 417), (35, 202, 207, 63), (363, 194, 206, 409), (29, 199, 205, 55), (349, 191, 204, 401), (605, 575, 282, 247), (425, 210, 203, 383), (575, 334, 195, 282), (344, 190, 196, 335), (434, 340, 197, 211), (409, 206, 190, 344), (483, 220, 191, 349), (417, 208, 192, 354), (522, 227, 193, 359), (401, 204, 194, 363), (55, 205, 202, 35), (153, 228, 201, 33), (173, 170, 260, 261), (131, 224, 252, 251), (63, 207, 198, 26), (85, 24, 189, 212), (266, 23, 188, 283), (26, 198, 188, 23), (291, 235, 248, 308), (664, 605, 247, 307), (292, 236, 246, 306), (285, 230, 245, 305), (284, 229, 244, 304), (302, 242, 243, 303), (277, 278, 320, 318), (268, 271, 312, 310), (301, 300, 326, 327), (237, 268, 310, 311), (300, 299, 325, 326), (289, 233, 241, 297), (293, 237, 240, 296), (290, 234, 239, 295), (287, 232, 238, 294), (297, 241, 237, 293), (307, 247, 236, 292), (305, 245, 235, 291), (294, 238, 234, 290), (304, 244, 233, 289), (296, 240, 313, 323), (303, 243, 232, 287), (295, 239, 231, 286), (308, 248, 604, 663), (286, 231, 230, 285), (306, 246, 229, 284), (182, 131, 251, 254), (184, 183, 255, 256), (235, 266, 283, 248), (30, 162, 259, 225), (170, 174, 262, 260), (230, 37, 280, 245), (229, 66, 279, 244), (243, 242, 319, 321), (263, 273, 314, 309), (240, 237, 311, 313), (299, 298, 324, 325), (273, 274, 315, 314), (242, 302, 328, 319), (233, 264, 272, 241), (298, 288, 322, 324), (234, 265, 270, 239), (232, 40, 269, 238), (241, 272, 268, 237), (247, 282, 267, 236), (245, 280, 266, 235), (238, 269, 265, 234), (244, 279, 264, 233), (274, 275, 316, 315), (243, 278, 40, 232), (239, 270, 69, 231), (248, 283, 581, 604), (231, 69, 37, 230), (246, 281, 66, 229), (178, 306, 284, 96), (98, 286, 285, 97), (214, 308, 663, 453), (107, 295, 286, 98), (149, 303, 287, 99), (108, 296, 288, 100), (156, 304, 289, 101), (106, 294, 290, 102), (177, 305, 291, 103), (213, 307, 292, 104), (109, 297, 293, 105), (99, 287, 294, 106), (102, 290, 295, 107), (105, 293, 296, 108), (101, 289, 297, 109), (100, 288, 298, 144), (144, 298, 299, 145), (145, 299, 300, 146), (146, 300, 301, 147), (147, 301, 302, 148), (148, 302, 303, 149), (96, 284, 304, 156), (97, 285, 305, 177), (104, 292, 306, 178), (454, 664, 307, 213), (103, 291, 308, 214), (271, 263, 309, 312), (302, 301, 327, 328), (276, 277, 318, 317), (288, 296, 323, 322), (278, 243, 321, 320), (275, 276, 317, 316), (658, 416, 332, 528), (420, 382, 330, 342), (539, 529, 329, 341), (569, 559, 336, 343), (660, 581, 336, 559), (585, 433, 339, 560), (435, 432, 338, 345), (547, 431, 337, 530), (579, 569, 343, 408), (447, 443, 387, 406), (647, 420, 342, 407), (655, 386, 347, 472), (506, 373, 346, 490), (374, 626, 630, 532), (512, 436, 350, 489), (426, 430, 393, 384), (582, 635, 500, 424), (648, 640, 352, 415), (656, 641, 357, 520), (557, 540, 356, 519), (601, 572, 358, 521), (526, 438, 360, 523), (646, 642, 361, 399), (448, 441, 388, 411), (577, 573, 362, 400), (410, 411, 388, 345), (542, 535, 380, 403), (576, 565, 379, 404), (556, 534, 378, 524), (600, 564, 377, 525), (580, 563, 376, 419), (533, 636, 638, 544), (532, 630, 633, 555), (593, 562, 373, 506), (578, 561, 372, 412), (543, 531, 371, 413), (584, 439, 370, 568), (546, 440, 369, 538), (657, 643, 368, 537), (531, 537, 368, 371), (561, 567, 366, 372), (659, 644, 365, 566), (353, 477, 599, 571), (583, 574, 385, 427), (649, 645, 381, 423), (571, 599, 598, 375), (437, 444, 395, 351), (435, 441, 389, 341), (402, 406, 387, 364), (436, 442, 392, 350), (449, 444, 394, 421), (450, 446, 393, 430), (438, 445, 398, 360), (418, 421, 394, 355), (412, 372, 389, 414), (404, 379, 390, 405), (419, 376, 395, 422), (427, 385, 396, 429), (373, 404, 405, 391), (350, 392, 406, 402), (562, 576, 404, 373), (532, 542, 403, 374), (570, 577, 400, 348), (386, 646, 399, 347), (442, 447, 406, 392), (379, 412, 414, 390), (535, 543, 413, 380), (565, 578, 412, 379), (364, 387, 411, 410), (443, 448, 411, 387), (642, 647, 407, 361), (573, 579, 408, 362), (385, 419, 422, 396), (384, 393, 421, 418), (446, 449, 421, 393), (545, 639, 634, 428), (574, 580, 419, 385), (645, 648, 415, 381), (428, 634, 635, 582), (377, 427, 429, 397), (445, 450, 430, 398), (572, 582, 424, 358), (641, 649, 423, 357), (564, 583, 427, 377), (534, 545, 428, 378), (360, 398, 430, 426), (397, 429, 450, 445), (396, 422, 449, 446), (390, 414, 448, 443), (391, 405, 447, 442), (356, 397, 445, 438), (429, 396, 446, 450), (422, 395, 444, 449), (346, 391, 442, 436), (345, 388, 441, 435), (355, 394, 444, 437), (529, 366, 440, 546), (558, 367, 439, 584), (414, 389, 441, 448), (519, 356, 438, 526), (490, 346, 436, 512), (405, 390, 443, 447), (536, 331, 431, 547), (341, 329, 432, 435), (567, 335, 433, 585), (360, 426, 466, 458), (384, 418, 465, 462), (364, 410, 464, 459), (350, 402, 463, 456), (426, 384, 462, 466), (568, 370, 461, 586), (538, 369, 460, 548), (402, 364, 459, 463), (523, 360, 458, 527), (418, 355, 457, 465), (489, 350, 456, 518), (410, 345, 455, 464), (560, 339, 453, 587), (345, 338, 452, 455), (530, 337, 451, 549), (355, 484, 513, 457), (484, 485, 514, 513), (485, 486, 515, 514), (486, 487, 516, 515), (487, 488, 517, 516), (488, 489, 518, 517), (351, 495, 507, 437), (495, 494, 508, 507), (494, 493, 509, 508), (493, 492, 510, 509), (492, 491, 511, 510), (491, 490, 512, 511), (563, 588, 501, 376), (588, 589, 502, 501), (589, 590, 503, 502), (590, 591, 504, 503), (591, 592, 505, 504), (592, 593, 506, 505), (533, 550, 496, 375), (550, 551, 497, 496), (551, 552, 498, 497), (552, 553, 499, 498), (348, 624, 625, 570), (437, 507, 484, 355), (507, 508, 485, 484), (508, 509, 486, 485), (509, 510, 487, 486), (510, 511, 488, 487), (511, 512, 489, 488), (571, 594, 473, 353), (594, 595, 474, 473), (595, 596, 475, 474), (596, 597, 476, 475), (570, 625, 626, 374), (597, 629, 627, 476), (376, 501, 495, 351), (501, 502, 494, 495), (502, 503, 493, 494), (503, 504, 492, 493), (504, 505, 491, 492), (505, 506, 490, 491), (640, 650, 467, 352), (650, 651, 468, 467), (651, 652, 469, 468), (652, 653, 470, 469), (653, 654, 471, 470), (654, 655, 472, 471), (337, 523, 527, 451), (331, 519, 526, 431), (558, 600, 525, 367), (528, 556, 524, 365), (431, 526, 523, 337), (566, 601, 521, 334), (536, 557, 519, 331), (416, 656, 520, 332), (367, 525, 557, 536), (332, 520, 556, 528), (471, 472, 555, 554), (470, 471, 554, 553), (469, 470, 553, 552), (468, 469, 552, 551), (467, 468, 551, 550), (352, 467, 550, 533), (370, 530, 549, 461), (338, 538, 548, 452), (367, 536, 547, 439), (329, 529, 546, 432), (357, 423, 545, 534), (381, 415, 544, 541), (361, 407, 543, 535), (347, 399, 542, 532), (423, 381, 541, 545), (342, 330, 537, 531), (382, 657, 537, 330), (432, 546, 538, 338), (407, 342, 531, 543), (472, 347, 532, 555), (415, 352, 533, 544), (520, 357, 534, 556), (399, 361, 535, 542), (525, 377, 540, 557), (439, 547, 530, 370), (372, 366, 529, 539), (644, 658, 528, 365), (365, 524, 601, 566), (333, 522, 600, 558), (554, 632, 631, 553), (498, 499, 597, 596), (497, 498, 596, 595), (496, 497, 595, 594), (375, 496, 594, 571), (482, 483, 593, 592), (481, 482, 592, 591), (480, 481, 591, 590), (479, 480, 590, 589), (478, 479, 589, 588), (354, 478, 588, 563), (369, 560, 587, 460), (340, 568, 586, 454), (366, 567, 585, 440), (333, 558, 584, 434), (359, 425, 583, 564), (378, 428, 582, 572), (611, 621, 658, 644), (383, 417, 580, 574), (380, 413, 579, 573), (363, 409, 578, 565), (374, 403, 577, 570), (349, 401, 576, 562), (605, 622, 659, 575), (425, 383, 574, 583), (575, 659, 566, 334), (344, 335, 567, 561), (434, 584, 568, 340), (409, 344, 561, 578), (483, 349, 562, 593), (417, 354, 563, 580), (522, 359, 564, 600), (401, 363, 565, 576), (403, 380, 573, 577), (524, 378, 572, 601), (544, 638, 637, 541), (499, 628, 629, 597), (413, 371, 569, 579), (440, 585, 560, 369), (643, 660, 559, 368), (371, 368, 559, 569), (670, 687, 623, 610), (664, 686, 622, 605), (671, 685, 621, 611), (662, 684, 620, 603), (661, 683, 619, 602), (681, 682, 618, 617), (654, 697, 699, 655), (645, 689, 691, 648), (680, 706, 705, 679), (612, 690, 689, 645), (679, 705, 704, 678), (668, 676, 616, 608), (672, 675, 615, 612), (669, 674, 614, 609), (666, 673, 613, 607), (676, 672, 612, 616), (686, 671, 611, 622), (684, 670, 610, 620), (673, 669, 609, 613), (683, 668, 608, 619), (675, 702, 692, 615), (682, 666, 607, 618), (674, 665, 606, 614), (687, 663, 604, 623), (665, 662, 603, 606), (685, 661, 602, 621), (553, 631, 628, 499), (555, 633, 632, 554), (610, 623, 660, 643), (375, 598, 636, 533), (541, 637, 639, 545), (603, 620, 657, 382), (602, 619, 656, 416), (618, 700, 698, 617), (640, 688, 693, 650), (615, 692, 690, 612), (678, 704, 703, 677), (650, 693, 694, 651), (617, 698, 707, 681), (608, 616, 649, 641), (677, 703, 701, 667), (609, 614, 647, 642), (607, 613, 646, 386), (616, 612, 645, 649), (622, 611, 644, 659), (620, 610, 643, 657), (613, 609, 642, 646), (619, 608, 641, 656), (651, 694, 695, 652), (618, 607, 386, 655), (614, 606, 420, 647), (623, 604, 581, 660), (606, 603, 382, 420), (621, 602, 416, 658), (549, 451, 661, 685), (455, 452, 662, 665), (587, 453, 663, 687), (464, 455, 665, 674), (518, 456, 666, 682), (465, 457, 667, 675), (527, 458, 668, 683), (463, 459, 669, 673), (548, 460, 670, 684), (586, 461, 671, 686), (466, 462, 672, 676), (456, 463, 673, 666), (459, 464, 674, 669), (462, 465, 675, 672), (458, 466, 676, 668), (457, 513, 677, 667), (513, 514, 678, 677), (514, 515, 679, 678), (515, 516, 680, 679), (516, 517, 681, 680), (517, 518, 682, 681), (451, 527, 683, 661), (452, 548, 684, 662), (461, 549, 685, 671), (454, 586, 686, 664), (460, 587, 687, 670), (648, 691, 688, 640), (681, 707, 706, 680), (653, 696, 697, 654), (667, 701, 702, 675), (655, 699, 700, 618), (652, 695, 696, 653)])
_uv = me_cube_002.uv_layers.new(name='UVMap')
_uv.uv.foreach_set('vector', [0.3238, 0.5815, 0.3281, 0.5815, 0.3281, 0.5902, 0.3238, 0.5902, 0.3238, 0.6569, 0.3281, 0.6569, 0.3281, 0.6598, 0.3238, 0.6598, 0.2499, 0.6569, 0.2585, 0.6569, 0.2585, 0.6598, 0.2499, 0.6598, 0.3542, 0.6569, 0.3629, 0.6569, 0.3629, 0.6598, 0.3542, 0.6598, 0.3238, 0.6859, 0.3281, 0.6859, 0.3281, 0.6946, 0.3238, 0.6946, 0.2759, 0.6859, 0.2933, 0.6859, 0.2933, 0.6946, 0.2759, 0.6946, 0.2759, 0.6569, 0.2933, 0.6569, 0.2933, 0.6598, 0.2759, 0.6598, 0.2759, 0.5815, 0.2933, 0.5815, 0.2933, 0.5902, 0.2759, 0.5902, 0.3542, 0.6538, 0.3629, 0.6538, 0.3629, 0.6569, 0.3542, 0.6569, 0.2759, 0.6474, 0.2933, 0.6474, 0.2933, 0.6506, 0.2759, 0.6506, 0.3238, 0.6538, 0.3281, 0.6538, 0.3281, 0.6569, 0.3238, 0.6569, 0.3238, 0.6398, 0.3281, 0.6398, 0.3281, 0.6443, 0.3238, 0.6443, 0.2412, 0.6398, 0.2585, 0.6398, 0.2585, 0.6443, 0.2412, 0.6443, 0.3455, 0.6443, 0.3368, 0.6443, 0.3368, 0.6443, 0.3455, 0.6443, 0.2759, 0.6398, 0.2933, 0.6398, 0.2933, 0.6443, 0.2759, 0.6443, 0.2933, 0.6024, 0.2933, 0.6058, 0.2933, 0.6058, 0.2933, 0.6024, 0.3542, 0.6024, 0.3629, 0.6024, 0.3629, 0.6024, 0.3542, 0.6024, 0.3238, 0.6093, 0.3281, 0.6093, 0.3281, 0.6128, 0.3238, 0.6128, 0.3238, 0.5946, 0.3281, 0.5946, 0.3281, 0.5989, 0.3238, 0.5989, 0.2499, 0.5946, 0.2585, 0.5946, 0.2585, 0.5989, 0.2499, 0.5989, 0.3542, 0.5946, 0.3629, 0.5946, 0.3629, 0.5989, 0.3542, 0.5989, 0.2759, 0.5946, 0.2933, 0.5946, 0.2933, 0.5989, 0.2759, 0.5989, 0.3238, 0.6474, 0.3281, 0.6474, 0.3281, 0.6506, 0.3238, 0.6506, 0.2759, 0.6538, 0.2933, 0.6538, 0.2933, 0.6569, 0.2759, 0.6569, 0.3542, 0.6474, 0.3629, 0.6474, 0.3629, 0.6506, 0.3542, 0.6506, 0.2933, 0.6538, 0.2933, 0.6569, 0.2933, 0.6569, 0.2933, 0.6538, 0.3368, 0.6474, 0.3455, 0.6474, 0.3455, 0.6506, 0.3368, 0.6506, 0.2325, 0.6474, 0.2412, 0.6474, 0.2412, 0.6506, 0.2325, 0.6506, 0.3368, 0.5946, 0.3455, 0.5946, 0.3455, 0.5989, 0.3368, 0.5989, 0.2325, 0.5946, 0.2412, 0.5946, 0.2412, 0.5989, 0.2325, 0.5989, 0.2325, 0.6093, 0.2412, 0.6093, 0.2412, 0.6128, 0.2325, 0.6128, 0.3368, 0.6128, 0.3368, 0.6093, 0.3368, 0.6093, 0.3368, 0.6128, 0.3368, 0.6443, 0.3368, 0.6398, 0.3368, 0.6398, 0.3368, 0.6443, 0.2325, 0.6398, 0.2412, 0.6398, 0.2412, 0.6443, 0.2325, 0.6443, 0.2325, 0.6538, 0.2412, 0.6538, 0.2412, 0.6569, 0.2325, 0.6569, 0.3368, 0.6538, 0.3455, 0.6538, 0.3455, 0.6569, 0.3368, 0.6569, 0.2759, 0.5641, 0.2933, 0.5641, 0.2933, 0.5728, 0.2759, 0.5728, 0.2759, 0.6685, 0.2933, 0.6685, 0.2933, 0.6772, 0.2759, 0.6772, 0.3238, 0.6685, 0.3281, 0.6685, 0.3281, 0.6772, 0.3238, 0.6772, 0.3368, 0.6569, 0.3455, 0.6569, 0.3455, 0.6598, 0.3368, 0.6598, 0.2325, 0.6569, 0.2412, 0.6569, 0.2412, 0.6598, 0.2325, 0.6598, 0.3238, 0.5641, 0.3281, 0.5641, 0.3281, 0.5728, 0.3238, 0.5728, 0.3629, 0.6128, 0.3542, 0.6128, 0.3542, 0.6128, 0.3629, 0.6128, 0.2325, 0.6024, 0.2412, 0.6024, 0.2412, 0.6058, 0.2325, 0.6058, 0.3238, 0.6024, 0.3281, 0.6024, 0.3281, 0.6058, 0.3238, 0.6058, 0.3542, 0.6128, 0.3455, 0.6128, 0.3455, 0.6128, 0.3542, 0.6128, 0.2759, 0.6128, 0.2585, 0.6128, 0.2585, 0.6128, 0.2759, 0.6128, 0.2759, 0.6569, 0.2585, 0.6569, 0.2585, 0.6569, 0.2759, 0.6569, 0.2933, 0.6474, 0.2933, 0.6506, 0.2933, 0.6506, 0.2933, 0.6474, 0.2759, 0.6443, 0.2933, 0.6443, 0.2933, 0.6443, 0.2759, 0.6443, 0.2759, 0.6093, 0.2933, 0.6093, 0.2933, 0.6128, 0.2759, 0.6128, 0.2759, 0.6024, 0.2933, 0.6024, 0.2933, 0.6058, 0.2759, 0.6058, 0.2759, 0.5989, 0.2933, 0.5989, 0.2933, 0.5989, 0.2759, 0.5989, 0.2933, 0.6093, 0.2933, 0.6128, 0.2933, 0.6128, 0.2933, 0.6093, 0.2412, 0.6538, 0.2585, 0.6538, 0.2585, 0.6569, 0.2412, 0.6569, 0.2412, 0.6474, 0.2585, 0.6474, 0.2585, 0.6506, 0.2412, 0.6506, 0.2412, 0.6093, 0.2585, 0.6093, 0.2585, 0.6128, 0.2412, 0.6128, 0.2412, 0.6024, 0.2585, 0.6024, 0.2585, 0.6058, 0.2412, 0.6058, 0.2412, 0.6443, 0.2585, 0.6443, 0.2585, 0.6474, 0.2412, 0.6474, 0.2933, 0.6443, 0.2933, 0.6474, 0.2933, 0.6474, 0.2933, 0.6443, 0.2325, 0.6443, 0.2412, 0.6443, 0.2412, 0.6474, 0.2325, 0.6474, 0.3368, 0.6443, 0.3455, 0.6443, 0.3455, 0.6474, 0.3368, 0.6474, 0.3542, 0.6443, 0.3629, 0.6443, 0.3629, 0.6474, 0.3542, 0.6474, 0.3238, 0.6443, 0.3281, 0.6443, 0.3281, 0.6474, 0.3238, 0.6474, 0.2759, 0.6443, 0.2933, 0.6443, 0.2933, 0.6474, 0.2759, 0.6474, 0.2412, 0.6506, 0.2585, 0.6506, 0.2585, 0.6538, 0.2412, 0.6538, 0.3368, 0.6506, 0.3455, 0.6506, 0.3455, 0.6538, 0.3368, 0.6538, 0.2325, 0.6506, 0.2412, 0.6506, 0.2412, 0.6538, 0.2325, 0.6538, 0.2933, 0.6506, 0.2933, 0.6538, 0.2933, 0.6538, 0.2933, 0.6506, 0.2759, 0.6506, 0.2933, 0.6506, 0.2933, 0.6538, 0.2759, 0.6538, 0.3238, 0.6506, 0.3281, 0.6506, 0.3281, 0.6538, 0.3238, 0.6538, 0.3542, 0.6506, 0.3629, 0.6506, 0.3629, 0.6538, 0.3542, 0.6538, 0.2412, 0.6058, 0.2585, 0.6058, 0.2585, 0.6093, 0.2412, 0.6093, 0.2933, 0.6058, 0.2933, 0.6093, 0.2933, 0.6093, 0.2933, 0.6058, 0.2759, 0.6058, 0.2933, 0.6058, 0.2933, 0.6093, 0.2759, 0.6093, 0.3368, 0.6024, 0.3455, 0.6024, 0.3455, 0.6024, 0.3368, 0.6024, 0.2325, 0.6058, 0.2412, 0.6058, 0.2412, 0.6093, 0.2325, 0.6093, 0.3238, 0.6058, 0.3281, 0.6058, 0.3281, 0.6093, 0.3238, 0.6093, 0.3455, 0.6024, 0.3542, 0.6024, 0.3542, 0.6024, 0.3455, 0.6024, 0.2412, 0.5989, 0.2585, 0.5989, 0.2585, 0.6024, 0.2412, 0.6024, 0.2759, 0.5989, 0.2933, 0.5989, 0.2933, 0.6024, 0.2759, 0.6024, 0.3542, 0.5989, 0.3629, 0.5989, 0.3629, 0.6024, 0.3542, 0.6024, 0.3238, 0.5989, 0.3281, 0.5989, 0.3281, 0.6024, 0.3238, 0.6024, 0.2325, 0.5989, 0.2412, 0.5989, 0.2412, 0.6024, 0.2325, 0.6024, 0.3368, 0.5989, 0.3455, 0.5989, 0.3455, 0.6024, 0.3368, 0.6024, 0.2933, 0.5989, 0.2933, 0.6024, 0.2933, 0.6024, 0.2933, 0.5989, 0.2585, 0.5989, 0.2759, 0.5989, 0.2759, 0.6024, 0.2585, 0.6024, 0.2585, 0.6058, 0.2759, 0.6058, 0.2759, 0.6093, 0.2585, 0.6093, 0.2585, 0.6506, 0.2759, 0.6506, 0.2759, 0.6538, 0.2585, 0.6538, 0.2585, 0.6443, 0.2759, 0.6443, 0.2759, 0.6474, 0.2585, 0.6474, 0.2585, 0.5989, 0.2759, 0.5989, 0.2759, 0.5989, 0.2585, 0.5989, 0.2585, 0.6024, 0.2759, 0.6024, 0.2759, 0.6058, 0.2585, 0.6058, 0.2585, 0.6093, 0.2759, 0.6093, 0.2759, 0.6128, 0.2585, 0.6128, 0.2585, 0.6443, 0.2759, 0.6443, 0.2759, 0.6443, 0.2585, 0.6443, 0.2933, 0.6569, 0.2759, 0.6569, 0.2759, 0.6569, 0.2933, 0.6569, 0.2933, 0.6128, 0.2759, 0.6128, 0.2759, 0.6128, 0.2933, 0.6128, 0.2585, 0.6685, 0.2759, 0.6685, 0.2759, 0.6772, 0.2585, 0.6772, 0.2585, 0.5641, 0.2759, 0.5641, 0.2759, 0.5728, 0.2585, 0.5728, 0.2585, 0.6538, 0.2759, 0.6538, 0.2759, 0.6569, 0.2585, 0.6569, 0.2585, 0.5946, 0.2759, 0.5946, 0.2759, 0.5989, 0.2585, 0.5989, 0.2585, 0.6398, 0.2759, 0.6398, 0.2759, 0.6443, 0.2585, 0.6443, 0.2585, 0.6474, 0.2759, 0.6474, 0.2759, 0.6506, 0.2585, 0.6506, 0.2585, 0.5815, 0.2759, 0.5815, 0.2759, 0.5902, 0.2585, 0.5902, 0.2585, 0.6569, 0.2759, 0.6569, 0.2759, 0.6598, 0.2585, 0.6598, 0.2585, 0.6859, 0.2759, 0.6859, 0.2759, 0.6946, 0.2585, 0.6946, 0.2933, 0.5989, 0.3107, 0.5989, 0.3107, 0.6024, 0.2933, 0.6024, 0.2933, 0.6058, 0.3107, 0.6058, 0.3107, 0.6093, 0.2933, 0.6093, 0.2933, 0.6506, 0.3107, 0.6506, 0.3107, 0.6538, 0.2933, 0.6538, 0.2933, 0.6443, 0.3107, 0.6443, 0.3107, 0.6474, 0.2933, 0.6474, 0.2933, 0.6024, 0.3107, 0.6024, 0.3107, 0.6058, 0.2933, 0.6058, 0.2933, 0.5641, 0.3107, 0.5641, 0.3107, 0.5728, 0.2933, 0.5728, 0.2933, 0.6685, 0.3107, 0.6685, 0.3107, 0.6772, 0.2933, 0.6772, 0.2933, 0.6474, 0.3107, 0.6474, 0.3107, 0.6506, 0.2933, 0.6506, 0.2933, 0.5946, 0.3107, 0.5946, 0.3107, 0.5989, 0.2933, 0.5989, 0.2933, 0.6093, 0.3107, 0.6093, 0.3107, 0.6128, 0.2933, 0.6128, 0.2933, 0.6398, 0.3107, 0.6398, 0.3107, 0.6443, 0.2933, 0.6443, 0.2933, 0.6538, 0.3107, 0.6538, 0.3107, 0.6569, 0.2933, 0.6569, 0.2933, 0.6859, 0.3107, 0.6859, 0.3107, 0.6946, 0.2933, 0.6946, 0.2933, 0.6569, 0.3107, 0.6569, 0.3107, 0.6598, 0.2933, 0.6598, 0.2933, 0.5815, 0.3107, 0.5815, 0.3107, 0.5902, 0.2933, 0.5902, 0.2933, 0.6128, 0.3107, 0.6128, 0.3107, 0.6173, 0.2933, 0.6173, 0.2933, 0.6173, 0.3107, 0.6173, 0.3107, 0.6218, 0.2933, 0.6218, 0.2933, 0.6218, 0.3107, 0.6218, 0.3107, 0.6263, 0.2933, 0.6263, 0.2933, 0.6263, 0.3107, 0.6263, 0.3107, 0.6308, 0.2933, 0.6308, 0.2933, 0.6308, 0.3107, 0.6308, 0.3107, 0.6353, 0.2933, 0.6353, 0.2933, 0.6353, 0.3107, 0.6353, 0.3107, 0.6398, 0.2933, 0.6398, 0.2585, 0.6128, 0.2759, 0.6128, 0.2759, 0.6173, 0.2585, 0.6173, 0.2585, 0.6173, 0.2759, 0.6173, 0.2759, 0.6218, 0.2585, 0.6218, 0.2585, 0.6218, 0.2759, 0.6218, 0.2759, 0.6263, 0.2585, 0.6263, 0.2585, 0.6263, 0.2759, 0.6263, 0.2759, 0.6308, 0.2585, 0.6308, 0.2585, 0.6308, 0.2759, 0.6308, 0.2759, 0.6353, 0.2585, 0.6353, 0.2585, 0.6353, 0.2759, 0.6353, 0.2759, 0.6398, 0.2585, 0.6398, 0.2325, 0.6128, 0.2412, 0.6128, 0.2412, 0.6173, 0.2325, 0.6173, 0.2325, 0.6173, 0.2412, 0.6173, 0.2412, 0.6218, 0.2325, 0.6218, 0.2325, 0.6218, 0.2412, 0.6218, 0.2412, 0.6263, 0.2325, 0.6263, 0.2325, 0.6263, 0.2412, 0.6263, 0.2412, 0.6308, 0.2325, 0.6308, 0.2325, 0.6308, 0.2412, 0.6308, 0.2412, 0.6353, 0.2325, 0.6353, 0.2325, 0.6353, 0.2412, 0.6353, 0.2412, 0.6398, 0.2325, 0.6398, 0.3368, 0.6128, 0.3455, 0.6128, 0.3455, 0.6173, 0.3368, 0.6173, 0.3368, 0.6173, 0.3455, 0.6173, 0.3455, 0.6218, 0.3368, 0.6218, 0.3368, 0.6218, 0.3455, 0.6218, 0.3455, 0.6263, 0.3368, 0.6263, 0.3368, 0.6263, 0.3455, 0.6263, 0.3455, 0.6308, 0.3368, 0.6308, 0.3629, 0.6443, 0.3542, 0.6443, 0.3542, 0.6443, 0.3629, 0.6443, 0.2759, 0.6128, 0.2933, 0.6128, 0.2933, 0.6173, 0.2759, 0.6173, 0.2759, 0.6173, 0.2933, 0.6173, 0.2933, 0.6218, 0.2759, 0.6218, 0.2759, 0.6218, 0.2933, 0.6218, 0.2933, 0.6263, 0.2759, 0.6263, 0.2759, 0.6263, 0.2933, 0.6263, 0.2933, 0.6308, 0.2759, 0.6308, 0.2759, 0.6308, 0.2933, 0.6308, 0.2933, 0.6353, 0.2759, 0.6353, 0.2759, 0.6353, 0.2933, 0.6353, 0.2933, 0.6398, 0.2759, 0.6398, 0.3542, 0.6128, 0.3629, 0.6128, 0.3629, 0.6173, 0.3542, 0.6173, 0.3542, 0.6173, 0.3629, 0.6173, 0.3629, 0.6218, 0.3542, 0.6218, 0.3542, 0.6218, 0.3629, 0.6218, 0.3629, 0.6263, 0.3542, 0.6263, 0.3542, 0.6263, 0.3629, 0.6263, 0.3629, 0.6308, 0.3542, 0.6308, 0.3542, 0.6443, 0.3455, 0.6443, 0.3455, 0.6443, 0.3542, 0.6443, 0.3542, 0.6308, 0.3629, 0.6308, 0.3629, 0.6308, 0.3542, 0.6308, 0.2412, 0.6128, 0.2585, 0.6128, 0.2585, 0.6173, 0.2412, 0.6173, 0.2412, 0.6173, 0.2585, 0.6173, 0.2585, 0.6218, 0.2412, 0.6218, 0.2412, 0.6218, 0.2585, 0.6218, 0.2585, 0.6263, 0.2412, 0.6263, 0.2412, 0.6263, 0.2585, 0.6263, 0.2585, 0.6308, 0.2412, 0.6308, 0.2412, 0.6308, 0.2585, 0.6308, 0.2585, 0.6353, 0.2412, 0.6353, 0.2412, 0.6353, 0.2585, 0.6353, 0.2585, 0.6398, 0.2412, 0.6398, 0.3238, 0.6128, 0.3281, 0.6128, 0.3281, 0.6173, 0.3238, 0.6173, 0.3238, 0.6173, 0.3281, 0.6173, 0.3281, 0.6218, 0.3238, 0.6218, 0.3238, 0.6218, 0.3281, 0.6218, 0.3281, 0.6263, 0.3238, 0.6263, 0.3238, 0.6263, 0.3281, 0.6263, 0.3281, 0.6308, 0.3238, 0.6308, 0.3238, 0.6308, 0.3281, 0.6308, 0.3281, 0.6353, 0.3238, 0.6353, 0.3238, 0.6353, 0.3281, 0.6353, 0.3281, 0.6398, 0.3238, 0.6398, 0.2933, 0.5902, 0.3107, 0.5902, 0.3107, 0.5946, 0.2933, 0.5946, 0.2585, 0.5902, 0.2759, 0.5902, 0.2759, 0.5946, 0.2585, 0.5946, 0.2325, 0.5902, 0.2412, 0.5902, 0.2412, 0.5946, 0.2325, 0.5946, 0.3368, 0.5902, 0.3455, 0.5902, 0.3455, 0.5946, 0.3368, 0.5946, 0.2759, 0.5902, 0.2933, 0.5902, 0.2933, 0.5946, 0.2759, 0.5946, 0.3542, 0.5902, 0.3629, 0.5902, 0.3629, 0.5946, 0.3542, 0.5946, 0.2499, 0.5902, 0.2585, 0.5902, 0.2585, 0.5946, 0.2499, 0.5946, 0.3238, 0.5902, 0.3281, 0.5902, 0.3281, 0.5946, 0.3238, 0.5946, 0.2412, 0.5902, 0.2499, 0.5902, 0.2499, 0.5946, 0.2412, 0.5946, 0.3281, 0.5902, 0.3368, 0.5902, 0.3368, 0.5946, 0.3281, 0.5946, 0.3281, 0.6353, 0.3368, 0.6353, 0.3368, 0.6398, 0.3281, 0.6398, 0.3281, 0.6308, 0.3368, 0.6308, 0.3368, 0.6353, 0.3281, 0.6353, 0.3281, 0.6263, 0.3368, 0.6263, 0.3368, 0.6308, 0.3281, 0.6308, 0.3281, 0.6218, 0.3368, 0.6218, 0.3368, 0.6263, 0.3281, 0.6263, 0.3281, 0.6173, 0.3368, 0.6173, 0.3368, 0.6218, 0.3281, 0.6218, 0.3281, 0.6128, 0.3368, 0.6128, 0.3368, 0.6173, 0.3281, 0.6173, 0.2933, 0.5728, 0.3107, 0.5728, 0.3107, 0.5815, 0.2933, 0.5815, 0.2933, 0.6598, 0.3107, 0.6598, 0.3107, 0.6685, 0.2933, 0.6685, 0.2585, 0.5728, 0.2759, 0.5728, 0.2759, 0.5815, 0.2585, 0.5815, 0.2585, 0.6598, 0.2759, 0.6598, 0.2759, 0.6685, 0.2585, 0.6685, 0.3281, 0.5989, 0.3368, 0.5989, 0.3368, 0.6024, 0.3281, 0.6024, 0.3281, 0.6058, 0.3368, 0.6058, 0.3368, 0.6093, 0.3281, 0.6093, 0.3281, 0.6506, 0.3368, 0.6506, 0.3368, 0.6538, 0.3281, 0.6538, 0.3281, 0.6443, 0.3368, 0.6443, 0.3368, 0.6474, 0.3281, 0.6474, 0.3281, 0.6024, 0.3368, 0.6024, 0.3368, 0.6058, 0.3281, 0.6058, 0.3281, 0.6569, 0.3368, 0.6569, 0.3368, 0.6598, 0.3281, 0.6598, 0.3238, 0.6598, 0.3281, 0.6598, 0.3281, 0.6685, 0.3238, 0.6685, 0.2759, 0.6598, 0.2933, 0.6598, 0.2933, 0.6685, 0.2759, 0.6685, 0.3281, 0.6538, 0.3368, 0.6538, 0.3368, 0.6569, 0.3281, 0.6569, 0.3281, 0.6398, 0.3368, 0.6398, 0.3368, 0.6443, 0.3281, 0.6443, 0.3281, 0.6093, 0.3368, 0.6093, 0.3368, 0.6128, 0.3281, 0.6128, 0.3281, 0.5946, 0.3368, 0.5946, 0.3368, 0.5989, 0.3281, 0.5989, 0.3281, 0.6474, 0.3368, 0.6474, 0.3368, 0.6506, 0.3281, 0.6506, 0.2412, 0.5946, 0.2499, 0.5946, 0.2499, 0.5989, 0.2412, 0.5989, 0.2759, 0.5728, 0.2933, 0.5728, 0.2933, 0.5815, 0.2759, 0.5815, 0.2412, 0.6569, 0.2499, 0.6569, 0.2499, 0.6598, 0.2412, 0.6598, 0.3238, 0.5728, 0.3281, 0.5728, 0.3281, 0.5815, 0.3238, 0.5815, 0.3455, 0.5902, 0.3542, 0.5902, 0.3542, 0.5946, 0.3455, 0.5946, 0.2238, 0.5902, 0.2325, 0.5902, 0.2325, 0.5946, 0.2238, 0.5946, 0.3368, 0.6353, 0.3368, 0.6308, 0.3368, 0.6308, 0.3368, 0.6353, 0.3455, 0.6263, 0.3542, 0.6263, 0.3542, 0.6308, 0.3455, 0.6308, 0.3455, 0.6218, 0.3542, 0.6218, 0.3542, 0.6263, 0.3455, 0.6263, 0.3455, 0.6173, 0.3542, 0.6173, 0.3542, 0.6218, 0.3455, 0.6218, 0.3455, 0.6128, 0.3542, 0.6128, 0.3542, 0.6173, 0.3455, 0.6173, 0.2238, 0.6353, 0.2325, 0.6353, 0.2325, 0.6398, 0.2238, 0.6398, 0.2238, 0.6308, 0.2325, 0.6308, 0.2325, 0.6353, 0.2238, 0.6353, 0.2238, 0.6263, 0.2325, 0.6263, 0.2325, 0.6308, 0.2238, 0.6308, 0.2238, 0.6218, 0.2325, 0.6218, 0.2325, 0.6263, 0.2238, 0.6263, 0.2238, 0.6173, 0.2325, 0.6173, 0.2325, 0.6218, 0.2238, 0.6218, 0.2238, 0.6128, 0.2325, 0.6128, 0.2325, 0.6173, 0.2238, 0.6173, 0.2933, 0.6772, 0.3107, 0.6772, 0.3107, 0.6859, 0.2933, 0.6859, 0.2933, 0.5554, 0.3107, 0.5554, 0.3107, 0.5641, 0.2933, 0.5641, 0.2585, 0.6772, 0.2759, 0.6772, 0.2759, 0.6859, 0.2585, 0.6859, 0.2585, 0.5554, 0.2759, 0.5554, 0.2759, 0.5641, 0.2585, 0.5641, 0.2238, 0.5989, 0.2325, 0.5989, 0.2325, 0.6024, 0.2238, 0.6024, 0.3455, 0.5989, 0.3542, 0.5989, 0.3542, 0.6024, 0.3455, 0.6024, 0.3194, 0.5728, 0.3238, 0.5728, 0.3238, 0.5815, 0.3194, 0.5815, 0.2238, 0.6058, 0.2325, 0.6058, 0.2325, 0.6093, 0.2238, 0.6093, 0.3455, 0.6506, 0.3542, 0.6506, 0.3542, 0.6538, 0.3455, 0.6538, 0.2238, 0.6506, 0.2325, 0.6506, 0.2325, 0.6538, 0.2238, 0.6538, 0.3455, 0.6443, 0.3542, 0.6443, 0.3542, 0.6474, 0.3455, 0.6474, 0.2238, 0.6443, 0.2325, 0.6443, 0.2325, 0.6474, 0.2238, 0.6474, 0.3194, 0.5554, 0.3238, 0.5554, 0.3238, 0.5641, 0.3194, 0.5641, 0.2238, 0.6024, 0.2325, 0.6024, 0.2325, 0.6058, 0.2238, 0.6058, 0.3238, 0.5554, 0.3281, 0.5554, 0.3281, 0.5641, 0.3238, 0.5641, 0.2238, 0.6569, 0.2325, 0.6569, 0.2325, 0.6598, 0.2238, 0.6598, 0.2759, 0.5554, 0.2933, 0.5554, 0.2933, 0.5641, 0.2759, 0.5641, 0.2238, 0.6538, 0.2325, 0.6538, 0.2325, 0.6569, 0.2238, 0.6569, 0.2238, 0.6398, 0.2325, 0.6398, 0.2325, 0.6443, 0.2238, 0.6443, 0.2238, 0.6093, 0.2325, 0.6093, 0.2325, 0.6128, 0.2238, 0.6128, 0.2238, 0.5946, 0.2325, 0.5946, 0.2325, 0.5989, 0.2238, 0.5989, 0.2238, 0.6474, 0.2325, 0.6474, 0.2325, 0.6506, 0.2238, 0.6506, 0.3455, 0.6474, 0.3542, 0.6474, 0.3542, 0.6506, 0.3455, 0.6506, 0.3455, 0.5946, 0.3542, 0.5946, 0.3542, 0.5989, 0.3455, 0.5989, 0.3368, 0.6093, 0.3368, 0.6058, 0.3368, 0.6058, 0.3368, 0.6093, 0.3455, 0.6308, 0.3542, 0.6308, 0.3542, 0.6308, 0.3455, 0.6308, 0.3455, 0.6538, 0.3542, 0.6538, 0.3542, 0.6569, 0.3455, 0.6569, 0.2759, 0.6772, 0.2933, 0.6772, 0.2933, 0.6859, 0.2759, 0.6859, 0.3238, 0.6772, 0.3281, 0.6772, 0.3281, 0.6859, 0.3238, 0.6859, 0.3455, 0.6569, 0.3542, 0.6569, 0.3542, 0.6598, 0.3455, 0.6598, 0.3151, 0.6772, 0.3194, 0.6772, 0.3194, 0.6859, 0.3151, 0.6859, 0.3151, 0.5554, 0.3194, 0.5554, 0.3194, 0.5641, 0.3151, 0.5641, 0.3151, 0.5728, 0.3194, 0.5728, 0.3194, 0.5815, 0.3151, 0.5815, 0.3151, 0.6598, 0.3194, 0.6598, 0.3194, 0.6685, 0.3151, 0.6685, 0.3151, 0.5902, 0.3194, 0.5902, 0.3194, 0.5946, 0.3151, 0.5946, 0.3151, 0.6353, 0.3194, 0.6353, 0.3194, 0.6398, 0.3151, 0.6398, 0.3238, 0.6353, 0.3238, 0.6398, 0.3238, 0.6398, 0.3238, 0.6353, 0.3238, 0.6058, 0.3238, 0.6093, 0.3238, 0.6093, 0.3238, 0.6058, 0.3151, 0.6308, 0.3151, 0.6263, 0.3151, 0.6263, 0.3151, 0.6308, 0.3194, 0.6058, 0.3238, 0.6058, 0.3238, 0.6058, 0.3194, 0.6058, 0.3151, 0.6263, 0.3151, 0.6218, 0.3151, 0.6218, 0.3151, 0.6263, 0.3151, 0.5989, 0.3194, 0.5989, 0.3194, 0.6024, 0.3151, 0.6024, 0.3151, 0.6058, 0.3194, 0.6058, 0.3194, 0.6093, 0.3151, 0.6093, 0.3151, 0.6506, 0.3194, 0.6506, 0.3194, 0.6538, 0.3151, 0.6538, 0.3151, 0.6443, 0.3194, 0.6443, 0.3194, 0.6474, 0.3151, 0.6474, 0.3151, 0.6024, 0.3194, 0.6024, 0.3194, 0.6058, 0.3151, 0.6058, 0.3151, 0.5641, 0.3194, 0.5641, 0.3194, 0.5728, 0.3151, 0.5728, 0.3151, 0.6685, 0.3194, 0.6685, 0.3194, 0.6772, 0.3151, 0.6772, 0.3151, 0.6474, 0.3194, 0.6474, 0.3194, 0.6506, 0.3151, 0.6506, 0.3151, 0.5946, 0.3194, 0.5946, 0.3194, 0.5989, 0.3151, 0.5989, 0.3151, 0.6093, 0.3194, 0.6093, 0.3194, 0.6093, 0.3151, 0.6093, 0.3151, 0.6398, 0.3194, 0.6398, 0.3194, 0.6443, 0.3151, 0.6443, 0.3151, 0.6538, 0.3194, 0.6538, 0.3194, 0.6569, 0.3151, 0.6569, 0.3151, 0.6859, 0.3194, 0.6859, 0.3194, 0.6946, 0.3151, 0.6946, 0.3151, 0.6569, 0.3194, 0.6569, 0.3194, 0.6598, 0.3151, 0.6598, 0.3151, 0.5815, 0.3194, 0.5815, 0.3194, 0.5902, 0.3151, 0.5902, 0.3368, 0.6308, 0.3455, 0.6308, 0.3455, 0.6308, 0.3368, 0.6308, 0.3368, 0.6398, 0.3368, 0.6353, 0.3368, 0.6353, 0.3368, 0.6398, 0.3194, 0.6772, 0.3238, 0.6772, 0.3238, 0.6859, 0.3194, 0.6859, 0.3455, 0.6128, 0.3368, 0.6128, 0.3368, 0.6128, 0.3455, 0.6128, 0.3368, 0.6058, 0.3368, 0.6024, 0.3368, 0.6024, 0.3368, 0.6058, 0.3194, 0.6598, 0.3238, 0.6598, 0.3238, 0.6685, 0.3194, 0.6685, 0.3194, 0.5902, 0.3238, 0.5902, 0.3238, 0.5946, 0.3194, 0.5946, 0.3194, 0.6398, 0.3194, 0.6353, 0.3194, 0.6353, 0.3194, 0.6398, 0.3238, 0.6128, 0.3238, 0.6173, 0.3238, 0.6173, 0.3238, 0.6128, 0.3194, 0.6093, 0.3194, 0.6058, 0.3194, 0.6058, 0.3194, 0.6093, 0.3151, 0.6218, 0.3151, 0.6173, 0.3151, 0.6173, 0.3151, 0.6218, 0.3238, 0.6173, 0.3238, 0.6218, 0.3238, 0.6218, 0.3238, 0.6173, 0.3194, 0.6353, 0.3151, 0.6353, 0.3151, 0.6353, 0.3194, 0.6353, 0.3194, 0.5989, 0.3238, 0.5989, 0.3238, 0.6024, 0.3194, 0.6024, 0.3268, 0.6173, 0.3268, 0.6128, 0.3268, 0.6128, 0.3268, 0.6173, 0.3194, 0.6506, 0.3238, 0.6506, 0.3238, 0.6538, 0.3194, 0.6538, 0.3194, 0.6443, 0.3238, 0.6443, 0.3238, 0.6474, 0.3194, 0.6474, 0.3194, 0.6024, 0.3238, 0.6024, 0.3238, 0.6058, 0.3194, 0.6058, 0.3194, 0.5641, 0.3238, 0.5641, 0.3238, 0.5728, 0.3194, 0.5728, 0.3194, 0.6685, 0.3238, 0.6685, 0.3238, 0.6772, 0.3194, 0.6772, 0.3194, 0.6474, 0.3238, 0.6474, 0.3238, 0.6506, 0.3194, 0.6506, 0.3194, 0.5946, 0.3238, 0.5946, 0.3238, 0.5989, 0.3194, 0.5989, 0.3238, 0.6218, 0.3238, 0.6263, 0.3238, 0.6263, 0.3238, 0.6218, 0.3194, 0.6398, 0.3238, 0.6398, 0.3238, 0.6443, 0.3194, 0.6443, 0.3194, 0.6538, 0.3238, 0.6538, 0.3238, 0.6569, 0.3194, 0.6569, 0.3194, 0.6859, 0.3238, 0.6859, 0.3238, 0.6946, 0.3194, 0.6946, 0.3194, 0.6569, 0.3238, 0.6569, 0.3238, 0.6598, 0.3194, 0.6598, 0.3194, 0.5815, 0.3238, 0.5815, 0.3238, 0.5902, 0.3194, 0.5902, 0.3107, 0.5815, 0.3151, 0.5815, 0.3151, 0.5902, 0.3107, 0.5902, 0.3107, 0.6569, 0.3151, 0.6569, 0.3151, 0.6598, 0.3107, 0.6598, 0.3107, 0.6859, 0.3151, 0.6859, 0.3151, 0.6946, 0.3107, 0.6946, 0.3107, 0.6538, 0.3151, 0.6538, 0.3151, 0.6569, 0.3107, 0.6569, 0.3107, 0.6398, 0.3151, 0.6398, 0.3151, 0.6443, 0.3107, 0.6443, 0.3107, 0.6093, 0.3151, 0.6093, 0.3151, 0.6128, 0.3107, 0.6128, 0.3107, 0.5946, 0.3151, 0.5946, 0.3151, 0.5989, 0.3107, 0.5989, 0.3107, 0.6474, 0.3151, 0.6474, 0.3151, 0.6506, 0.3107, 0.6506, 0.3107, 0.6685, 0.3151, 0.6685, 0.3151, 0.6772, 0.3107, 0.6772, 0.3107, 0.5641, 0.3151, 0.5641, 0.3151, 0.5728, 0.3107, 0.5728, 0.3107, 0.6024, 0.3151, 0.6024, 0.3151, 0.6058, 0.3107, 0.6058, 0.3107, 0.6443, 0.3151, 0.6443, 0.3151, 0.6474, 0.3107, 0.6474, 0.3107, 0.6506, 0.3151, 0.6506, 0.3151, 0.6538, 0.3107, 0.6538, 0.3107, 0.6058, 0.3151, 0.6058, 0.3151, 0.6093, 0.3107, 0.6093, 0.3107, 0.5989, 0.3151, 0.5989, 0.3151, 0.6024, 0.3107, 0.6024, 0.3107, 0.6128, 0.3151, 0.6128, 0.3151, 0.6173, 0.3107, 0.6173, 0.3107, 0.6173, 0.3151, 0.6173, 0.3151, 0.6218, 0.3107, 0.6218, 0.3107, 0.6218, 0.3151, 0.6218, 0.3151, 0.6263, 0.3107, 0.6263, 0.3107, 0.6263, 0.3151, 0.6263, 0.3151, 0.6308, 0.3107, 0.6308, 0.3107, 0.6308, 0.3151, 0.6308, 0.3151, 0.6353, 0.3107, 0.6353, 0.3107, 0.6353, 0.3151, 0.6353, 0.3151, 0.6398, 0.3107, 0.6398, 0.3107, 0.5902, 0.3151, 0.5902, 0.3151, 0.5946, 0.3107, 0.5946, 0.3107, 0.6598, 0.3151, 0.6598, 0.3151, 0.6685, 0.3107, 0.6685, 0.3107, 0.5728, 0.3151, 0.5728, 0.3151, 0.5815, 0.3107, 0.5815, 0.3107, 0.5554, 0.3151, 0.5554, 0.3151, 0.5641, 0.3107, 0.5641, 0.3107, 0.6772, 0.3151, 0.6772, 0.3151, 0.6859, 0.3107, 0.6859, 0.3238, 0.6093, 0.3238, 0.6128, 0.3238, 0.6128, 0.3238, 0.6093, 0.3151, 0.6353, 0.3151, 0.6308, 0.3151, 0.6308, 0.3151, 0.6353, 0.3238, 0.6308, 0.3238, 0.6353, 0.3238, 0.6353, 0.3238, 0.6308, 0.3151, 0.6128, 0.3151, 0.6093, 0.3151, 0.6093, 0.3151, 0.6128, 0.3238, 0.6398, 0.3194, 0.6398, 0.3194, 0.6398, 0.3238, 0.6398, 0.3238, 0.6263, 0.3238, 0.6308, 0.3238, 0.6308, 0.3238, 0.6263, 0.3238, 0.5815, 0.3238, 0.5902, 0.3281, 0.5902, 0.3281, 0.5815, 0.3238, 0.6569, 0.3238, 0.6598, 0.3281, 0.6598, 0.3281, 0.6569, 0.2499, 0.6569, 0.2499, 0.6598, 0.2585, 0.6598, 0.2585, 0.6569, 0.3542, 0.6569, 0.3542, 0.6598, 0.3629, 0.6598, 0.3629, 0.6569, 0.3238, 0.6859, 0.3238, 0.6946, 0.3281, 0.6946, 0.3281, 0.6859, 0.2759, 0.6859, 0.2759, 0.6946, 0.2933, 0.6946, 0.2933, 0.6859, 0.2759, 0.6569, 0.2759, 0.6598, 0.2933, 0.6598, 0.2933, 0.6569, 0.2759, 0.5815, 0.2759, 0.5902, 0.2933, 0.5902, 0.2933, 0.5815, 0.3542, 0.6538, 0.3542, 0.6569, 0.3629, 0.6569, 0.3629, 0.6538, 0.2759, 0.6474, 0.2759, 0.6506, 0.2933, 0.6506, 0.2933, 0.6474, 0.3238, 0.6538, 0.3238, 0.6569, 0.3281, 0.6569, 0.3281, 0.6538, 0.3238, 0.6398, 0.3238, 0.6443, 0.3281, 0.6443, 0.3281, 0.6398, 0.2412, 0.6398, 0.2412, 0.6443, 0.2585, 0.6443, 0.2585, 0.6398, 0.3455, 0.6443, 0.3455, 0.6443, 0.3368, 0.6443, 0.3368, 0.6443, 0.2759, 0.6398, 0.2759, 0.6443, 0.2933, 0.6443, 0.2933, 0.6398, 0.2933, 0.6024, 0.2933, 0.6024, 0.2933, 0.6058, 0.2933, 0.6058, 0.3542, 0.6024, 0.3542, 0.6024, 0.3629, 0.6024, 0.3629, 0.6024, 0.3238, 0.6093, 0.3238, 0.6128, 0.3281, 0.6128, 0.3281, 0.6093, 0.3238, 0.5946, 0.3238, 0.5989, 0.3281, 0.5989, 0.3281, 0.5946, 0.2499, 0.5946, 0.2499, 0.5989, 0.2585, 0.5989, 0.2585, 0.5946, 0.3542, 0.5946, 0.3542, 0.5989, 0.3629, 0.5989, 0.3629, 0.5946, 0.2759, 0.5946, 0.2759, 0.5989, 0.2933, 0.5989, 0.2933, 0.5946, 0.3238, 0.6474, 0.3238, 0.6506, 0.3281, 0.6506, 0.3281, 0.6474, 0.2759, 0.6538, 0.2759, 0.6569, 0.2933, 0.6569, 0.2933, 0.6538, 0.3542, 0.6474, 0.3542, 0.6506, 0.3629, 0.6506, 0.3629, 0.6474, 0.2933, 0.6538, 0.2933, 0.6538, 0.2933, 0.6569, 0.2933, 0.6569, 0.3368, 0.6474, 0.3368, 0.6506, 0.3455, 0.6506, 0.3455, 0.6474, 0.2325, 0.6474, 0.2325, 0.6506, 0.2412, 0.6506, 0.2412, 0.6474, 0.3368, 0.5946, 0.3368, 0.5989, 0.3455, 0.5989, 0.3455, 0.5946, 0.2325, 0.5946, 0.2325, 0.5989, 0.2412, 0.5989, 0.2412, 0.5946, 0.2325, 0.6093, 0.2325, 0.6128, 0.2412, 0.6128, 0.2412, 0.6093, 0.3368, 0.6128, 0.3368, 0.6128, 0.3368, 0.6093, 0.3368, 0.6093, 0.3368, 0.6443, 0.3368, 0.6443, 0.3368, 0.6398, 0.3368, 0.6398, 0.2325, 0.6398, 0.2325, 0.6443, 0.2412, 0.6443, 0.2412, 0.6398, 0.2325, 0.6538, 0.2325, 0.6569, 0.2412, 0.6569, 0.2412, 0.6538, 0.3368, 0.6538, 0.3368, 0.6569, 0.3455, 0.6569, 0.3455, 0.6538, 0.2759, 0.5641, 0.2759, 0.5728, 0.2933, 0.5728, 0.2933, 0.5641, 0.2759, 0.6685, 0.2759, 0.6772, 0.2933, 0.6772, 0.2933, 0.6685, 0.3238, 0.6685, 0.3238, 0.6772, 0.3281, 0.6772, 0.3281, 0.6685, 0.3368, 0.6569, 0.3368, 0.6598, 0.3455, 0.6598, 0.3455, 0.6569, 0.2325, 0.6569, 0.2325, 0.6598, 0.2412, 0.6598, 0.2412, 0.6569, 0.3238, 0.5641, 0.3238, 0.5728, 0.3281, 0.5728, 0.3281, 0.5641, 0.3629, 0.6128, 0.3629, 0.6128, 0.3542, 0.6128, 0.3542, 0.6128, 0.2325, 0.6024, 0.2325, 0.6058, 0.2412, 0.6058, 0.2412, 0.6024, 0.3238, 0.6024, 0.3238, 0.6058, 0.3281, 0.6058, 0.3281, 0.6024, 0.3542, 0.6128, 0.3542, 0.6128, 0.3455, 0.6128, 0.3455, 0.6128, 0.2759, 0.6128, 0.2759, 0.6128, 0.2585, 0.6128, 0.2585, 0.6128, 0.2759, 0.6569, 0.2759, 0.6569, 0.2585, 0.6569, 0.2585, 0.6569, 0.2933, 0.6474, 0.2933, 0.6474, 0.2933, 0.6506, 0.2933, 0.6506, 0.2759, 0.6443, 0.2759, 0.6443, 0.2933, 0.6443, 0.2933, 0.6443, 0.2759, 0.6093, 0.2759, 0.6128, 0.2933, 0.6128, 0.2933, 0.6093, 0.2759, 0.6024, 0.2759, 0.6058, 0.2933, 0.6058, 0.2933, 0.6024, 0.2759, 0.5989, 0.2759, 0.5989, 0.2933, 0.5989, 0.2933, 0.5989, 0.2933, 0.6093, 0.2933, 0.6093, 0.2933, 0.6128, 0.2933, 0.6128, 0.2412, 0.6538, 0.2412, 0.6569, 0.2585, 0.6569, 0.2585, 0.6538, 0.2412, 0.6474, 0.2412, 0.6506, 0.2585, 0.6506, 0.2585, 0.6474, 0.2412, 0.6093, 0.2412, 0.6128, 0.2585, 0.6128, 0.2585, 0.6093, 0.2412, 0.6024, 0.2412, 0.6058, 0.2585, 0.6058, 0.2585, 0.6024, 0.2412, 0.6443, 0.2412, 0.6474, 0.2585, 0.6474, 0.2585, 0.6443, 0.2933, 0.6443, 0.2933, 0.6443, 0.2933, 0.6474, 0.2933, 0.6474, 0.2325, 0.6443, 0.2325, 0.6474, 0.2412, 0.6474, 0.2412, 0.6443, 0.3368, 0.6443, 0.3368, 0.6474, 0.3455, 0.6474, 0.3455, 0.6443, 0.3542, 0.6443, 0.3542, 0.6474, 0.3629, 0.6474, 0.3629, 0.6443, 0.3238, 0.6443, 0.3238, 0.6474, 0.3281, 0.6474, 0.3281, 0.6443, 0.2759, 0.6443, 0.2759, 0.6474, 0.2933, 0.6474, 0.2933, 0.6443, 0.2412, 0.6506, 0.2412, 0.6538, 0.2585, 0.6538, 0.2585, 0.6506, 0.3368, 0.6506, 0.3368, 0.6538, 0.3455, 0.6538, 0.3455, 0.6506, 0.2325, 0.6506, 0.2325, 0.6538, 0.2412, 0.6538, 0.2412, 0.6506, 0.2933, 0.6506, 0.2933, 0.6506, 0.2933, 0.6538, 0.2933, 0.6538, 0.2759, 0.6506, 0.2759, 0.6538, 0.2933, 0.6538, 0.2933, 0.6506, 0.3238, 0.6506, 0.3238, 0.6538, 0.3281, 0.6538, 0.3281, 0.6506, 0.3542, 0.6506, 0.3542, 0.6538, 0.3629, 0.6538, 0.3629, 0.6506, 0.2412, 0.6058, 0.2412, 0.6093, 0.2585, 0.6093, 0.2585, 0.6058, 0.2933, 0.6058, 0.2933, 0.6058, 0.2933, 0.6093, 0.2933, 0.6093, 0.2759, 0.6058, 0.2759, 0.6093, 0.2933, 0.6093, 0.2933, 0.6058, 0.3368, 0.6024, 0.3368, 0.6024, 0.3455, 0.6024, 0.3455, 0.6024, 0.2325, 0.6058, 0.2325, 0.6093, 0.2412, 0.6093, 0.2412, 0.6058, 0.3238, 0.6058, 0.3238, 0.6093, 0.3281, 0.6093, 0.3281, 0.6058, 0.3455, 0.6024, 0.3455, 0.6024, 0.3542, 0.6024, 0.3542, 0.6024, 0.2412, 0.5989, 0.2412, 0.6024, 0.2585, 0.6024, 0.2585, 0.5989, 0.2759, 0.5989, 0.2759, 0.6024, 0.2933, 0.6024, 0.2933, 0.5989, 0.3542, 0.5989, 0.3542, 0.6024, 0.3629, 0.6024, 0.3629, 0.5989, 0.3238, 0.5989, 0.3238, 0.6024, 0.3281, 0.6024, 0.3281, 0.5989, 0.2325, 0.5989, 0.2325, 0.6024, 0.2412, 0.6024, 0.2412, 0.5989, 0.3368, 0.5989, 0.3368, 0.6024, 0.3455, 0.6024, 0.3455, 0.5989, 0.2933, 0.5989, 0.2933, 0.5989, 0.2933, 0.6024, 0.2933, 0.6024, 0.2585, 0.5989, 0.2585, 0.6024, 0.2759, 0.6024, 0.2759, 0.5989, 0.2585, 0.6058, 0.2585, 0.6093, 0.2759, 0.6093, 0.2759, 0.6058, 0.2585, 0.6506, 0.2585, 0.6538, 0.2759, 0.6538, 0.2759, 0.6506, 0.2585, 0.6443, 0.2585, 0.6474, 0.2759, 0.6474, 0.2759, 0.6443, 0.2585, 0.5989, 0.2585, 0.5989, 0.2759, 0.5989, 0.2759, 0.5989, 0.2585, 0.6024, 0.2585, 0.6058, 0.2759, 0.6058, 0.2759, 0.6024, 0.2585, 0.6093, 0.2585, 0.6128, 0.2759, 0.6128, 0.2759, 0.6093, 0.2585, 0.6443, 0.2585, 0.6443, 0.2759, 0.6443, 0.2759, 0.6443, 0.2933, 0.6569, 0.2933, 0.6569, 0.2759, 0.6569, 0.2759, 0.6569, 0.2933, 0.6128, 0.2933, 0.6128, 0.2759, 0.6128, 0.2759, 0.6128, 0.2585, 0.6685, 0.2585, 0.6772, 0.2759, 0.6772, 0.2759, 0.6685, 0.2585, 0.5641, 0.2585, 0.5728, 0.2759, 0.5728, 0.2759, 0.5641, 0.2585, 0.6538, 0.2585, 0.6569, 0.2759, 0.6569, 0.2759, 0.6538, 0.2585, 0.5946, 0.2585, 0.5989, 0.2759, 0.5989, 0.2759, 0.5946, 0.2585, 0.6398, 0.2585, 0.6443, 0.2759, 0.6443, 0.2759, 0.6398, 0.2585, 0.6474, 0.2585, 0.6506, 0.2759, 0.6506, 0.2759, 0.6474, 0.2585, 0.5815, 0.2585, 0.5902, 0.2759, 0.5902, 0.2759, 0.5815, 0.2585, 0.6569, 0.2585, 0.6598, 0.2759, 0.6598, 0.2759, 0.6569, 0.2585, 0.6859, 0.2585, 0.6946, 0.2759, 0.6946, 0.2759, 0.6859, 0.2933, 0.5989, 0.2933, 0.6024, 0.3107, 0.6024, 0.3107, 0.5989, 0.2933, 0.6058, 0.2933, 0.6093, 0.3107, 0.6093, 0.3107, 0.6058, 0.2933, 0.6506, 0.2933, 0.6538, 0.3107, 0.6538, 0.3107, 0.6506, 0.2933, 0.6443, 0.2933, 0.6474, 0.3107, 0.6474, 0.3107, 0.6443, 0.2933, 0.6024, 0.2933, 0.6058, 0.3107, 0.6058, 0.3107, 0.6024, 0.2933, 0.5641, 0.2933, 0.5728, 0.3107, 0.5728, 0.3107, 0.5641, 0.2933, 0.6685, 0.2933, 0.6772, 0.3107, 0.6772, 0.3107, 0.6685, 0.2933, 0.6474, 0.2933, 0.6506, 0.3107, 0.6506, 0.3107, 0.6474, 0.2933, 0.5946, 0.2933, 0.5989, 0.3107, 0.5989, 0.3107, 0.5946, 0.2933, 0.6093, 0.2933, 0.6128, 0.3107, 0.6128, 0.3107, 0.6093, 0.2933, 0.6398, 0.2933, 0.6443, 0.3107, 0.6443, 0.3107, 0.6398, 0.2933, 0.6538, 0.2933, 0.6569, 0.3107, 0.6569, 0.3107, 0.6538, 0.2933, 0.6859, 0.2933, 0.6946, 0.3107, 0.6946, 0.3107, 0.6859, 0.2933, 0.6569, 0.2933, 0.6598, 0.3107, 0.6598, 0.3107, 0.6569, 0.2933, 0.5815, 0.2933, 0.5902, 0.3107, 0.5902, 0.3107, 0.5815, 0.2933, 0.6128, 0.2933, 0.6173, 0.3107, 0.6173, 0.3107, 0.6128, 0.2933, 0.6173, 0.2933, 0.6218, 0.3107, 0.6218, 0.3107, 0.6173, 0.2933, 0.6218, 0.2933, 0.6263, 0.3107, 0.6263, 0.3107, 0.6218, 0.2933, 0.6263, 0.2933, 0.6308, 0.3107, 0.6308, 0.3107, 0.6263, 0.2933, 0.6308, 0.2933, 0.6353, 0.3107, 0.6353, 0.3107, 0.6308, 0.2933, 0.6353, 0.2933, 0.6398, 0.3107, 0.6398, 0.3107, 0.6353, 0.2585, 0.6128, 0.2585, 0.6173, 0.2759, 0.6173, 0.2759, 0.6128, 0.2585, 0.6173, 0.2585, 0.6218, 0.2759, 0.6218, 0.2759, 0.6173, 0.2585, 0.6218, 0.2585, 0.6263, 0.2759, 0.6263, 0.2759, 0.6218, 0.2585, 0.6263, 0.2585, 0.6308, 0.2759, 0.6308, 0.2759, 0.6263, 0.2585, 0.6308, 0.2585, 0.6353, 0.2759, 0.6353, 0.2759, 0.6308, 0.2585, 0.6353, 0.2585, 0.6398, 0.2759, 0.6398, 0.2759, 0.6353, 0.2325, 0.6128, 0.2325, 0.6173, 0.2412, 0.6173, 0.2412, 0.6128, 0.2325, 0.6173, 0.2325, 0.6218, 0.2412, 0.6218, 0.2412, 0.6173, 0.2325, 0.6218, 0.2325, 0.6263, 0.2412, 0.6263, 0.2412, 0.6218, 0.2325, 0.6263, 0.2325, 0.6308, 0.2412, 0.6308, 0.2412, 0.6263, 0.2325, 0.6308, 0.2325, 0.6353, 0.2412, 0.6353, 0.2412, 0.6308, 0.2325, 0.6353, 0.2325, 0.6398, 0.2412, 0.6398, 0.2412, 0.6353, 0.3368, 0.6128, 0.3368, 0.6173, 0.3455, 0.6173, 0.3455, 0.6128, 0.3368, 0.6173, 0.3368, 0.6218, 0.3455, 0.6218, 0.3455, 0.6173, 0.3368, 0.6218, 0.3368, 0.6263, 0.3455, 0.6263, 0.3455, 0.6218, 0.3368, 0.6263, 0.3368, 0.6308, 0.3455, 0.6308, 0.3455, 0.6263, 0.3629, 0.6443, 0.3629, 0.6443, 0.3542, 0.6443, 0.3542, 0.6443, 0.2759, 0.6128, 0.2759, 0.6173, 0.2933, 0.6173, 0.2933, 0.6128, 0.2759, 0.6173, 0.2759, 0.6218, 0.2933, 0.6218, 0.2933, 0.6173, 0.2759, 0.6218, 0.2759, 0.6263, 0.2933, 0.6263, 0.2933, 0.6218, 0.2759, 0.6263, 0.2759, 0.6308, 0.2933, 0.6308, 0.2933, 0.6263, 0.2759, 0.6308, 0.2759, 0.6353, 0.2933, 0.6353, 0.2933, 0.6308, 0.2759, 0.6353, 0.2759, 0.6398, 0.2933, 0.6398, 0.2933, 0.6353, 0.3542, 0.6128, 0.3542, 0.6173, 0.3629, 0.6173, 0.3629, 0.6128, 0.3542, 0.6173, 0.3542, 0.6218, 0.3629, 0.6218, 0.3629, 0.6173, 0.3542, 0.6218, 0.3542, 0.6263, 0.3629, 0.6263, 0.3629, 0.6218, 0.3542, 0.6263, 0.3542, 0.6308, 0.3629, 0.6308, 0.3629, 0.6263, 0.3542, 0.6443, 0.3542, 0.6443, 0.3455, 0.6443, 0.3455, 0.6443, 0.3542, 0.6308, 0.3542, 0.6308, 0.3629, 0.6308, 0.3629, 0.6308, 0.2412, 0.6128, 0.2412, 0.6173, 0.2585, 0.6173, 0.2585, 0.6128, 0.2412, 0.6173, 0.2412, 0.6218, 0.2585, 0.6218, 0.2585, 0.6173, 0.2412, 0.6218, 0.2412, 0.6263, 0.2585, 0.6263, 0.2585, 0.6218, 0.2412, 0.6263, 0.2412, 0.6308, 0.2585, 0.6308, 0.2585, 0.6263, 0.2412, 0.6308, 0.2412, 0.6353, 0.2585, 0.6353, 0.2585, 0.6308, 0.2412, 0.6353, 0.2412, 0.6398, 0.2585, 0.6398, 0.2585, 0.6353, 0.3238, 0.6128, 0.3238, 0.6173, 0.3281, 0.6173, 0.3281, 0.6128, 0.3238, 0.6173, 0.3238, 0.6218, 0.3281, 0.6218, 0.3281, 0.6173, 0.3238, 0.6218, 0.3238, 0.6263, 0.3281, 0.6263, 0.3281, 0.6218, 0.3238, 0.6263, 0.3238, 0.6308, 0.3281, 0.6308, 0.3281, 0.6263, 0.3238, 0.6308, 0.3238, 0.6353, 0.3281, 0.6353, 0.3281, 0.6308, 0.3238, 0.6353, 0.3238, 0.6398, 0.3281, 0.6398, 0.3281, 0.6353, 0.2933, 0.5902, 0.2933, 0.5946, 0.3107, 0.5946, 0.3107, 0.5902, 0.2585, 0.5902, 0.2585, 0.5946, 0.2759, 0.5946, 0.2759, 0.5902, 0.2325, 0.5902, 0.2325, 0.5946, 0.2412, 0.5946, 0.2412, 0.5902, 0.3368, 0.5902, 0.3368, 0.5946, 0.3455, 0.5946, 0.3455, 0.5902, 0.2759, 0.5902, 0.2759, 0.5946, 0.2933, 0.5946, 0.2933, 0.5902, 0.3542, 0.5902, 0.3542, 0.5946, 0.3629, 0.5946, 0.3629, 0.5902, 0.2499, 0.5902, 0.2499, 0.5946, 0.2585, 0.5946, 0.2585, 0.5902, 0.3238, 0.5902, 0.3238, 0.5946, 0.3281, 0.5946, 0.3281, 0.5902, 0.2412, 0.5902, 0.2412, 0.5946, 0.2499, 0.5946, 0.2499, 0.5902, 0.3281, 0.5902, 0.3281, 0.5946, 0.3368, 0.5946, 0.3368, 0.5902, 0.3281, 0.6353, 0.3281, 0.6398, 0.3368, 0.6398, 0.3368, 0.6353, 0.3281, 0.6308, 0.3281, 0.6353, 0.3368, 0.6353, 0.3368, 0.6308, 0.3281, 0.6263, 0.3281, 0.6308, 0.3368, 0.6308, 0.3368, 0.6263, 0.3281, 0.6218, 0.3281, 0.6263, 0.3368, 0.6263, 0.3368, 0.6218, 0.3281, 0.6173, 0.3281, 0.6218, 0.3368, 0.6218, 0.3368, 0.6173, 0.3281, 0.6128, 0.3281, 0.6173, 0.3368, 0.6173, 0.3368, 0.6128, 0.2933, 0.5728, 0.2933, 0.5815, 0.3107, 0.5815, 0.3107, 0.5728, 0.2933, 0.6598, 0.2933, 0.6685, 0.3107, 0.6685, 0.3107, 0.6598, 0.2585, 0.5728, 0.2585, 0.5815, 0.2759, 0.5815, 0.2759, 0.5728, 0.2585, 0.6598, 0.2585, 0.6685, 0.2759, 0.6685, 0.2759, 0.6598, 0.3281, 0.5989, 0.3281, 0.6024, 0.3368, 0.6024, 0.3368, 0.5989, 0.3281, 0.6058, 0.3281, 0.6093, 0.3368, 0.6093, 0.3368, 0.6058, 0.3281, 0.6506, 0.3281, 0.6538, 0.3368, 0.6538, 0.3368, 0.6506, 0.3281, 0.6443, 0.3281, 0.6474, 0.3368, 0.6474, 0.3368, 0.6443, 0.3281, 0.6024, 0.3281, 0.6058, 0.3368, 0.6058, 0.3368, 0.6024, 0.3281, 0.6569, 0.3281, 0.6598, 0.3368, 0.6598, 0.3368, 0.6569, 0.3238, 0.6598, 0.3238, 0.6685, 0.3281, 0.6685, 0.3281, 0.6598, 0.2759, 0.6598, 0.2759, 0.6685, 0.2933, 0.6685, 0.2933, 0.6598, 0.3281, 0.6538, 0.3281, 0.6569, 0.3368, 0.6569, 0.3368, 0.6538, 0.3281, 0.6398, 0.3281, 0.6443, 0.3368, 0.6443, 0.3368, 0.6398, 0.3281, 0.6093, 0.3281, 0.6128, 0.3368, 0.6128, 0.3368, 0.6093, 0.3281, 0.5946, 0.3281, 0.5989, 0.3368, 0.5989, 0.3368, 0.5946, 0.3281, 0.6474, 0.3281, 0.6506, 0.3368, 0.6506, 0.3368, 0.6474, 0.2412, 0.5946, 0.2412, 0.5989, 0.2499, 0.5989, 0.2499, 0.5946, 0.2759, 0.5728, 0.2759, 0.5815, 0.2933, 0.5815, 0.2933, 0.5728, 0.2412, 0.6569, 0.2412, 0.6598, 0.2499, 0.6598, 0.2499, 0.6569, 0.3238, 0.5728, 0.3238, 0.5815, 0.3281, 0.5815, 0.3281, 0.5728, 0.3455, 0.5902, 0.3455, 0.5946, 0.3542, 0.5946, 0.3542, 0.5902, 0.2238, 0.5902, 0.2238, 0.5946, 0.2325, 0.5946, 0.2325, 0.5902, 0.3368, 0.6353, 0.3368, 0.6353, 0.3368, 0.6308, 0.3368, 0.6308, 0.3455, 0.6263, 0.3455, 0.6308, 0.3542, 0.6308, 0.3542, 0.6263, 0.3455, 0.6218, 0.3455, 0.6263, 0.3542, 0.6263, 0.3542, 0.6218, 0.3455, 0.6173, 0.3455, 0.6218, 0.3542, 0.6218, 0.3542, 0.6173, 0.3455, 0.6128, 0.3455, 0.6173, 0.3542, 0.6173, 0.3542, 0.6128, 0.2238, 0.6353, 0.2238, 0.6398, 0.2325, 0.6398, 0.2325, 0.6353, 0.2238, 0.6308, 0.2238, 0.6353, 0.2325, 0.6353, 0.2325, 0.6308, 0.2238, 0.6263, 0.2238, 0.6308, 0.2325, 0.6308, 0.2325, 0.6263, 0.2238, 0.6218, 0.2238, 0.6263, 0.2325, 0.6263, 0.2325, 0.6218, 0.2238, 0.6173, 0.2238, 0.6218, 0.2325, 0.6218, 0.2325, 0.6173, 0.2238, 0.6128, 0.2238, 0.6173, 0.2325, 0.6173, 0.2325, 0.6128, 0.2933, 0.6772, 0.2933, 0.6859, 0.3107, 0.6859, 0.3107, 0.6772, 0.2933, 0.5554, 0.2933, 0.5641, 0.3107, 0.5641, 0.3107, 0.5554, 0.2585, 0.6772, 0.2585, 0.6859, 0.2759, 0.6859, 0.2759, 0.6772, 0.2585, 0.5554, 0.2585, 0.5641, 0.2759, 0.5641, 0.2759, 0.5554, 0.2238, 0.5989, 0.2238, 0.6024, 0.2325, 0.6024, 0.2325, 0.5989, 0.3455, 0.5989, 0.3455, 0.6024, 0.3542, 0.6024, 0.3542, 0.5989, 0.3194, 0.5728, 0.3194, 0.5815, 0.3238, 0.5815, 0.3238, 0.5728, 0.2238, 0.6058, 0.2238, 0.6093, 0.2325, 0.6093, 0.2325, 0.6058, 0.3455, 0.6506, 0.3455, 0.6538, 0.3542, 0.6538, 0.3542, 0.6506, 0.2238, 0.6506, 0.2238, 0.6538, 0.2325, 0.6538, 0.2325, 0.6506, 0.3455, 0.6443, 0.3455, 0.6474, 0.3542, 0.6474, 0.3542, 0.6443, 0.2238, 0.6443, 0.2238, 0.6474, 0.2325, 0.6474, 0.2325, 0.6443, 0.3194, 0.5554, 0.3194, 0.5641, 0.3238, 0.5641, 0.3238, 0.5554, 0.2238, 0.6024, 0.2238, 0.6058, 0.2325, 0.6058, 0.2325, 0.6024, 0.3238, 0.5554, 0.3238, 0.5641, 0.3281, 0.5641, 0.3281, 0.5554, 0.2238, 0.6569, 0.2238, 0.6598, 0.2325, 0.6598, 0.2325, 0.6569, 0.2759, 0.5554, 0.2759, 0.5641, 0.2933, 0.5641, 0.2933, 0.5554, 0.2238, 0.6538, 0.2238, 0.6569, 0.2325, 0.6569, 0.2325, 0.6538, 0.2238, 0.6398, 0.2238, 0.6443, 0.2325, 0.6443, 0.2325, 0.6398, 0.2238, 0.6093, 0.2238, 0.6128, 0.2325, 0.6128, 0.2325, 0.6093, 0.2238, 0.5946, 0.2238, 0.5989, 0.2325, 0.5989, 0.2325, 0.5946, 0.2238, 0.6474, 0.2238, 0.6506, 0.2325, 0.6506, 0.2325, 0.6474, 0.3455, 0.6474, 0.3455, 0.6506, 0.3542, 0.6506, 0.3542, 0.6474, 0.3455, 0.5946, 0.3455, 0.5989, 0.3542, 0.5989, 0.3542, 0.5946, 0.3368, 0.6093, 0.3368, 0.6093, 0.3368, 0.6058, 0.3368, 0.6058, 0.3455, 0.6308, 0.3455, 0.6308, 0.3542, 0.6308, 0.3542, 0.6308, 0.3455, 0.6538, 0.3455, 0.6569, 0.3542, 0.6569, 0.3542, 0.6538, 0.2759, 0.6772, 0.2759, 0.6859, 0.2933, 0.6859, 0.2933, 0.6772, 0.3238, 0.6772, 0.3238, 0.6859, 0.3281, 0.6859, 0.3281, 0.6772, 0.3455, 0.6569, 0.3455, 0.6598, 0.3542, 0.6598, 0.3542, 0.6569, 0.3151, 0.6772, 0.3151, 0.6859, 0.3194, 0.6859, 0.3194, 0.6772, 0.3151, 0.5554, 0.3151, 0.5641, 0.3194, 0.5641, 0.3194, 0.5554, 0.3151, 0.5728, 0.3151, 0.5815, 0.3194, 0.5815, 0.3194, 0.5728, 0.3151, 0.6598, 0.3151, 0.6685, 0.3194, 0.6685, 0.3194, 0.6598, 0.3151, 0.5902, 0.3151, 0.5946, 0.3194, 0.5946, 0.3194, 0.5902, 0.3151, 0.6353, 0.3151, 0.6398, 0.3194, 0.6398, 0.3194, 0.6353, 0.3238, 0.6353, 0.3238, 0.6353, 0.3238, 0.6398, 0.3238, 0.6398, 0.3238, 0.6058, 0.3238, 0.6058, 0.3238, 0.6093, 0.3238, 0.6093, 0.3151, 0.6308, 0.3151, 0.6308, 0.3151, 0.6263, 0.3151, 0.6263, 0.3194, 0.6058, 0.3194, 0.6058, 0.3238, 0.6058, 0.3238, 0.6058, 0.3151, 0.6263, 0.3151, 0.6263, 0.3151, 0.6218, 0.3151, 0.6218, 0.3151, 0.5989, 0.3151, 0.6024, 0.3194, 0.6024, 0.3194, 0.5989, 0.3151, 0.6058, 0.3151, 0.6093, 0.3194, 0.6093, 0.3194, 0.6058, 0.3151, 0.6506, 0.3151, 0.6538, 0.3194, 0.6538, 0.3194, 0.6506, 0.3151, 0.6443, 0.3151, 0.6474, 0.3194, 0.6474, 0.3194, 0.6443, 0.3151, 0.6024, 0.3151, 0.6058, 0.3194, 0.6058, 0.3194, 0.6024, 0.3151, 0.5641, 0.3151, 0.5728, 0.3194, 0.5728, 0.3194, 0.5641, 0.3151, 0.6685, 0.3151, 0.6772, 0.3194, 0.6772, 0.3194, 0.6685, 0.3151, 0.6474, 0.3151, 0.6506, 0.3194, 0.6506, 0.3194, 0.6474, 0.3151, 0.5946, 0.3151, 0.5989, 0.3194, 0.5989, 0.3194, 0.5946, 0.3151, 0.6093, 0.3151, 0.6093, 0.3194, 0.6093, 0.3194, 0.6093, 0.3151, 0.6398, 0.3151, 0.6443, 0.3194, 0.6443, 0.3194, 0.6398, 0.3151, 0.6538, 0.3151, 0.6569, 0.3194, 0.6569, 0.3194, 0.6538, 0.3151, 0.6859, 0.3151, 0.6946, 0.3194, 0.6946, 0.3194, 0.6859, 0.3151, 0.6569, 0.3151, 0.6598, 0.3194, 0.6598, 0.3194, 0.6569, 0.3151, 0.5815, 0.3151, 0.5902, 0.3194, 0.5902, 0.3194, 0.5815, 0.3368, 0.6308, 0.3368, 0.6308, 0.3455, 0.6308, 0.3455, 0.6308, 0.3368, 0.6398, 0.3368, 0.6398, 0.3368, 0.6353, 0.3368, 0.6353, 0.3194, 0.6772, 0.3194, 0.6859, 0.3238, 0.6859, 0.3238, 0.6772, 0.3455, 0.6128, 0.3455, 0.6128, 0.3368, 0.6128, 0.3368, 0.6128, 0.3368, 0.6058, 0.3368, 0.6058, 0.3368, 0.6024, 0.3368, 0.6024, 0.3194, 0.6598, 0.3194, 0.6685, 0.3238, 0.6685, 0.3238, 0.6598, 0.3194, 0.5902, 0.3194, 0.5946, 0.3238, 0.5946, 0.3238, 0.5902, 0.3194, 0.6398, 0.3194, 0.6398, 0.3194, 0.6353, 0.3194, 0.6353, 0.3238, 0.6128, 0.3238, 0.6128, 0.3238, 0.6173, 0.3238, 0.6173, 0.3194, 0.6093, 0.3194, 0.6093, 0.3194, 0.6058, 0.3194, 0.6058, 0.3151, 0.6218, 0.3151, 0.6218, 0.3151, 0.6173, 0.3151, 0.6173, 0.3238, 0.6173, 0.3238, 0.6173, 0.3238, 0.6218, 0.3238, 0.6218, 0.3194, 0.6353, 0.3194, 0.6353, 0.3151, 0.6353, 0.3151, 0.6353, 0.3194, 0.5989, 0.3194, 0.6024, 0.3238, 0.6024, 0.3238, 0.5989, 0.3151, 0.6173, 0.3151, 0.6173, 0.3151, 0.6128, 0.3151, 0.6128, 0.3194, 0.6506, 0.3194, 0.6538, 0.3238, 0.6538, 0.3238, 0.6506, 0.3194, 0.6443, 0.3194, 0.6474, 0.3238, 0.6474, 0.3238, 0.6443, 0.3194, 0.6024, 0.3194, 0.6058, 0.3238, 0.6058, 0.3238, 0.6024, 0.3194, 0.5641, 0.3194, 0.5728, 0.3238, 0.5728, 0.3238, 0.5641, 0.3194, 0.6685, 0.3194, 0.6772, 0.3238, 0.6772, 0.3238, 0.6685, 0.3194, 0.6474, 0.3194, 0.6506, 0.3238, 0.6506, 0.3238, 0.6474, 0.3194, 0.5946, 0.3194, 0.5989, 0.3238, 0.5989, 0.3238, 0.5946, 0.3238, 0.6218, 0.3238, 0.6218, 0.3238, 0.6263, 0.3238, 0.6263, 0.3194, 0.6398, 0.3194, 0.6443, 0.3238, 0.6443, 0.3238, 0.6398, 0.3194, 0.6538, 0.3194, 0.6569, 0.3238, 0.6569, 0.3238, 0.6538, 0.3194, 0.6859, 0.3194, 0.6946, 0.3238, 0.6946, 0.3238, 0.6859, 0.3194, 0.6569, 0.3194, 0.6598, 0.3238, 0.6598, 0.3238, 0.6569, 0.3194, 0.5815, 0.3194, 0.5902, 0.3238, 0.5902, 0.3238, 0.5815, 0.3107, 0.5815, 0.3107, 0.5902, 0.3151, 0.5902, 0.3151, 0.5815, 0.3107, 0.6569, 0.3107, 0.6598, 0.3151, 0.6598, 0.3151, 0.6569, 0.3107, 0.6859, 0.3107, 0.6946, 0.3151, 0.6946, 0.3151, 0.6859, 0.3107, 0.6538, 0.3107, 0.6569, 0.3151, 0.6569, 0.3151, 0.6538, 0.3107, 0.6398, 0.3107, 0.6443, 0.3151, 0.6443, 0.3151, 0.6398, 0.3107, 0.6093, 0.3107, 0.6128, 0.3151, 0.6128, 0.3151, 0.6093, 0.3107, 0.5946, 0.3107, 0.5989, 0.3151, 0.5989, 0.3151, 0.5946, 0.3107, 0.6474, 0.3107, 0.6506, 0.3151, 0.6506, 0.3151, 0.6474, 0.3107, 0.6685, 0.3107, 0.6772, 0.3151, 0.6772, 0.3151, 0.6685, 0.3107, 0.5641, 0.3107, 0.5728, 0.3151, 0.5728, 0.3151, 0.5641, 0.3107, 0.6024, 0.3107, 0.6058, 0.3151, 0.6058, 0.3151, 0.6024, 0.3107, 0.6443, 0.3107, 0.6474, 0.3151, 0.6474, 0.3151, 0.6443, 0.3107, 0.6506, 0.3107, 0.6538, 0.3151, 0.6538, 0.3151, 0.6506, 0.3107, 0.6058, 0.3107, 0.6093, 0.3151, 0.6093, 0.3151, 0.6058, 0.3107, 0.5989, 0.3107, 0.6024, 0.3151, 0.6024, 0.3151, 0.5989, 0.3107, 0.6128, 0.3107, 0.6173, 0.3151, 0.6173, 0.3151, 0.6128, 0.3107, 0.6173, 0.3107, 0.6218, 0.3151, 0.6218, 0.3151, 0.6173, 0.3107, 0.6218, 0.3107, 0.6263, 0.3151, 0.6263, 0.3151, 0.6218, 0.3107, 0.6263, 0.3107, 0.6308, 0.3151, 0.6308, 0.3151, 0.6263, 0.3107, 0.6308, 0.3107, 0.6353, 0.3151, 0.6353, 0.3151, 0.6308, 0.3107, 0.6353, 0.3107, 0.6398, 0.3151, 0.6398, 0.3151, 0.6353, 0.3107, 0.5902, 0.3107, 0.5946, 0.3151, 0.5946, 0.3151, 0.5902, 0.3107, 0.6598, 0.3107, 0.6685, 0.3151, 0.6685, 0.3151, 0.6598, 0.3107, 0.5728, 0.3107, 0.5815, 0.3151, 0.5815, 0.3151, 0.5728, 0.3107, 0.5554, 0.3107, 0.5641, 0.3151, 0.5641, 0.3151, 0.5554, 0.3107, 0.6772, 0.3107, 0.6859, 0.3151, 0.6859, 0.3151, 0.6772, 0.3238, 0.6093, 0.3238, 0.6093, 0.3238, 0.6128, 0.3238, 0.6128, 0.3151, 0.6353, 0.3151, 0.6353, 0.3151, 0.6308, 0.3151, 0.6308, 0.3238, 0.6308, 0.3238, 0.6308, 0.3238, 0.6353, 0.3238, 0.6353, 0.3151, 0.6128, 0.3151, 0.6128, 0.3151, 0.6093, 0.3151, 0.6093, 0.3238, 0.6398, 0.3238, 0.6398, 0.3194, 0.6398, 0.3194, 0.6398, 0.3238, 0.6263, 0.3238, 0.6263, 0.3238, 0.6308, 0.3238, 0.6308])
me_cube_002.materials.append(mat_material_002)
me_cube_002.use_remesh_fix_poles = True
me_cube_002.use_remesh_preserve_attributes = False
me_cube_002.update()
me_cube_003 = bpy.data.meshes.new('Cube.003')
me_cube_003.from_pydata([(0.5, 0.8172, 0.6766), (0.5, 0.622, 0.7772), (0.25, 0.622, 0.7772), (0.25, -1.105, 0.2911), (0.5, -1.105, 0.2911), (0.5, -0.8, 0.5051), (0.5, -0.344, 0.76), (0.5, -0.5977, 0.655), (0.25, -0.344, 0.76), (0.25, -0.5977, 0.655), (0.25, -0.8, 0.5051), (0.75, -1.105, 0.2911), (0.7461, -0.344, 0.76), (0.7461, -0.5977, 0.655), (0.7461, -0.8, 0.5051), (0.5, 1.208, 0.3024), (0.5, 1.012, 0.5311), (0.25, 1.012, 0.5311), (0.25, 0.8172, 0.6766), (0.25, 1.208, 0.3024), (0.7461, 0.622, 0.7772), (0.75, 1.012, 0.5311), (0.75, 0.8172, 0.6766), (0.75, 1.208, 0.3024), (0.9522, 0.6528, 0.6213), (0.9522, 0.6528, 0.4356), (0.96, 1.043, 0.4375), (0.96, 1.043, 0.3139), (0.96, 0.848, 0.5462), (0.96, 0.848, 0.386), (0.9522, 0.3992, 0.6334), (0.9522, 0.3992, 0.443), (0.9522, 0.1456, 0.6311), (0.9522, 0.1456, 0.4409), (0.96, -0.108, 0.6288), (0.96, -0.108, 0.4387), (0.9522, -0.3617, 0.612), (0.9522, -0.3617, 0.4269), (0.9522, -0.6153, 0.5328), (0.9522, -0.6153, 0.3734), (0.9522, -0.8305, 0.4199), (0.9522, -0.8433, 0.2975), (0.9522, 0.6528, 0.2497), (0.96, 0.848, 0.2256), (0.9522, 0.3992, 0.2525), (0.9522, 0.1456, 0.2505), (0.96, -0.108, 0.2485), (0.9522, -0.3617, 0.2416), (0.9522, -0.6153, 0.214), (0.0, 0.622, 0.7772), (0.0, 0.8172, 0.6766), (0.0, 1.208, 0.3024), (-0.5, 0.8172, 0.6766), (-0.5, 0.622, 0.7772), (-0.25, 0.622, 0.7772), (0.0, -0.8, 0.5051), (0.0, -1.105, 0.2911), (-0.25, -1.105, 0.2911), (-0.5, -1.105, 0.2911), (-0.5, -0.8, 0.5051), (0.0, -0.344, 0.76), (0.0, -0.5977, 0.655), (-0.5, -0.344, 0.76), (-0.5, -0.5977, 0.655), (-0.25, -0.344, 0.76), (-0.25, -0.5977, 0.655), (-0.25, -0.8, 0.5051), (-0.75, -1.105, 0.2911), (-0.7461, -0.344, 0.76), (-0.7461, -0.5977, 0.655), (-0.7461, -0.8, 0.5051), (0.0, 1.012, 0.5311), (-0.5, 1.208, 0.3024), (-0.5, 1.012, 0.5311), (-0.25, 1.012, 0.5311), (-0.25, 0.8172, 0.6766), (-0.25, 1.208, 0.3024), (-0.7461, 0.622, 0.7772), (-0.75, 1.012, 0.5311), (-0.75, 0.8172, 0.6766), (-0.75, 1.208, 0.3024), (-0.9522, 0.6528, 0.6213), (-0.9522, 0.6528, 0.4356), (-0.96, 1.043, 0.4375), (-0.96, 1.043, 0.3139), (-0.96, 0.848, 0.5462), (-0.96, 0.848, 0.386), (-0.9522, 0.3992, 0.6334), (-0.9522, 0.3992, 0.443), (-0.9522, 0.1456, 0.6311), (-0.9522, 0.1456, 0.4409), (-0.96, -0.108, 0.6288), (-0.96, -0.108, 0.4387), (-0.9522, -0.3617, 0.612), (-0.9522, -0.3617, 0.4269), (-0.9522, -0.6153, 0.5328), (-0.9522, -0.6153, 0.3734), (-0.9522, -0.8305, 0.4199), (-0.9522, -0.8433, 0.2975), (-0.9522, 0.6528, 0.2497), (-0.96, 0.848, 0.2256), (-0.9522, 0.3992, 0.2525), (-0.9522, 0.1456, 0.2505), (-0.96, -0.108, 0.2485), (-0.9522, -0.3617, 0.2416), (-0.9522, -0.6153, 0.214)], [], [(23, 15, 16, 21), (22, 0, 1, 20), (10, 55, 56, 3), (14, 5, 4, 11), (12, 6, 7, 13), (13, 7, 5, 14), (8, 60, 61, 9), (9, 61, 55, 10), (7, 9, 10, 5), (6, 8, 9, 7), (5, 10, 3, 4), (18, 50, 49, 2), (19, 51, 71, 17), (21, 16, 0, 22), (17, 71, 50, 18), (16, 17, 18, 0), (15, 19, 17, 16), (0, 18, 2, 1), (47, 37, 39, 48), (46, 35, 37, 47), (45, 33, 35, 46), (44, 31, 33, 45), (42, 25, 31, 44), (43, 29, 25, 42), (39, 38, 40, 41), (37, 36, 38, 39), (35, 34, 36, 37), (33, 32, 34, 35), (31, 30, 32, 33), (25, 24, 30, 31), (27, 26, 28, 29), (29, 28, 24, 25), (80, 78, 73, 72), (79, 77, 53, 52), (66, 57, 56, 55), (70, 67, 58, 59), (68, 69, 63, 62), (69, 70, 59, 63), (64, 65, 61, 60), (65, 66, 55, 61), (63, 59, 66, 65), (62, 63, 65, 64), (59, 58, 57, 66), (75, 54, 49, 50), (76, 74, 71, 51), (78, 79, 52, 73), (74, 75, 50, 71), (73, 52, 75, 74), (72, 73, 74, 76), (52, 53, 54, 75), (104, 105, 96, 94), (103, 104, 94, 92), (102, 103, 92, 90), (101, 102, 90, 88), (99, 101, 88, 82), (100, 99, 82, 86), (96, 98, 97, 95), (94, 96, 95, 93), (92, 94, 93, 91), (90, 92, 91, 89), (88, 90, 89, 87), (82, 88, 87, 81), (84, 86, 85, 83), (86, 82, 81, 85)])
_uv = me_cube_003.uv_layers.new(name='UVMap')
_uv.uv.foreach_set('vector', [0.6896, 0.5437, 0.7208, 0.5437, 0.7208, 0.5561, 0.6896, 0.5561, 0.6896, 0.5686, 0.7208, 0.5686, 0.7208, 0.581, 0.6896, 0.581, 0.7521, 0.6781, 0.7833, 0.6781, 0.7833, 0.6943, 0.7521, 0.6943, 0.6896, 0.6781, 0.7208, 0.6781, 0.7208, 0.6943, 0.6896, 0.6943, 0.6896, 0.6457, 0.7208, 0.6457, 0.7208, 0.6619, 0.6896, 0.6619, 0.6896, 0.6619, 0.7208, 0.6619, 0.7208, 0.6781, 0.6896, 0.6781, 0.7521, 0.6457, 0.7833, 0.6457, 0.7833, 0.6619, 0.7521, 0.6619, 0.7521, 0.6619, 0.7833, 0.6619, 0.7833, 0.6781, 0.7521, 0.6781, 0.7208, 0.6619, 0.7521, 0.6619, 0.7521, 0.6781, 0.7208, 0.6781, 0.7208, 0.6457, 0.7521, 0.6457, 0.7521, 0.6619, 0.7208, 0.6619, 0.7208, 0.6781, 0.7521, 0.6781, 0.7521, 0.6943, 0.7208, 0.6943, 0.7521, 0.5686, 0.7833, 0.5686, 0.7833, 0.581, 0.7521, 0.581, 0.7521, 0.5437, 0.7833, 0.5437, 0.7833, 0.5561, 0.7521, 0.5561, 0.6896, 0.5561, 0.7208, 0.5561, 0.7208, 0.5686, 0.6896, 0.5686, 0.7521, 0.5561, 0.7833, 0.5561, 0.7833, 0.5686, 0.7521, 0.5686, 0.7208, 0.5561, 0.7521, 0.5561, 0.7521, 0.5686, 0.7208, 0.5686, 0.7208, 0.5437, 0.7521, 0.5437, 0.7521, 0.5561, 0.7208, 0.5561, 0.7208, 0.5686, 0.7521, 0.5686, 0.7521, 0.581, 0.7208, 0.581, 0.6537, 0.6457, 0.6693, 0.6457, 0.6693, 0.6619, 0.6537, 0.6619, 0.6537, 0.6295, 0.6693, 0.6295, 0.6693, 0.6457, 0.6537, 0.6457, 0.6537, 0.6134, 0.6693, 0.6134, 0.6693, 0.6295, 0.6537, 0.6295, 0.6537, 0.5972, 0.6693, 0.5972, 0.6693, 0.6134, 0.6537, 0.6134, 0.6537, 0.581, 0.6693, 0.581, 0.6693, 0.5972, 0.6537, 0.5972, 0.6537, 0.5686, 0.6693, 0.5686, 0.6693, 0.581, 0.6537, 0.581, 0.6693, 0.6619, 0.6849, 0.6619, 0.6849, 0.6781, 0.6693, 0.6781, 0.6693, 0.6457, 0.6849, 0.6457, 0.6849, 0.6619, 0.6693, 0.6619, 0.6693, 0.6295, 0.6849, 0.6295, 0.6849, 0.6457, 0.6693, 0.6457, 0.6693, 0.6134, 0.6849, 0.6134, 0.6849, 0.6295, 0.6693, 0.6295, 0.6693, 0.5972, 0.6849, 0.5972, 0.6849, 0.6134, 0.6693, 0.6134, 0.6693, 0.581, 0.6849, 0.581, 0.6849, 0.5972, 0.6693, 0.5972, 0.6693, 0.5561, 0.6849, 0.5561, 0.6849, 0.5686, 0.6693, 0.5686, 0.6693, 0.5686, 0.6849, 0.5686, 0.6849, 0.581, 0.6693, 0.581, 0.6896, 0.5437, 0.6896, 0.5561, 0.7208, 0.5561, 0.7208, 0.5437, 0.6896, 0.5686, 0.6896, 0.581, 0.7208, 0.581, 0.7208, 0.5686, 0.7521, 0.6781, 0.7521, 0.6943, 0.7833, 0.6943, 0.7833, 0.6781, 0.6896, 0.6781, 0.6896, 0.6943, 0.7208, 0.6943, 0.7208, 0.6781, 0.6896, 0.6457, 0.6896, 0.6619, 0.7208, 0.6619, 0.7208, 0.6457, 0.6896, 0.6619, 0.6896, 0.6781, 0.7208, 0.6781, 0.7208, 0.6619, 0.7521, 0.6457, 0.7521, 0.6619, 0.7833, 0.6619, 0.7833, 0.6457, 0.7521, 0.6619, 0.7521, 0.6781, 0.7833, 0.6781, 0.7833, 0.6619, 0.7208, 0.6619, 0.7208, 0.6781, 0.7521, 0.6781, 0.7521, 0.6619, 0.7208, 0.6457, 0.7208, 0.6619, 0.7521, 0.6619, 0.7521, 0.6457, 0.7208, 0.6781, 0.7208, 0.6943, 0.7521, 0.6943, 0.7521, 0.6781, 0.7521, 0.5686, 0.7521, 0.581, 0.7833, 0.581, 0.7833, 0.5686, 0.7521, 0.5437, 0.7521, 0.5561, 0.7833, 0.5561, 0.7833, 0.5437, 0.6896, 0.5561, 0.6896, 0.5686, 0.7208, 0.5686, 0.7208, 0.5561, 0.7521, 0.5561, 0.7521, 0.5686, 0.7833, 0.5686, 0.7833, 0.5561, 0.7208, 0.5561, 0.7208, 0.5686, 0.7521, 0.5686, 0.7521, 0.5561, 0.7208, 0.5437, 0.7208, 0.5561, 0.7521, 0.5561, 0.7521, 0.5437, 0.7208, 0.5686, 0.7208, 0.581, 0.7521, 0.581, 0.7521, 0.5686, 0.6115, 0.6457, 0.6115, 0.6619, 0.6271, 0.6619, 0.6271, 0.6457, 0.6115, 0.6295, 0.6115, 0.6457, 0.6271, 0.6457, 0.6271, 0.6295, 0.6115, 0.6134, 0.6115, 0.6295, 0.6271, 0.6295, 0.6271, 0.6134, 0.6115, 0.5972, 0.6115, 0.6134, 0.6271, 0.6134, 0.6271, 0.5972, 0.6115, 0.581, 0.6115, 0.5972, 0.6271, 0.5972, 0.6271, 0.581, 0.6115, 0.5686, 0.6115, 0.581, 0.6271, 0.581, 0.6271, 0.5686, 0.6271, 0.6619, 0.6271, 0.6781, 0.6427, 0.6781, 0.6427, 0.6619, 0.6271, 0.6457, 0.6271, 0.6619, 0.6427, 0.6619, 0.6427, 0.6457, 0.6271, 0.6295, 0.6271, 0.6457, 0.6427, 0.6457, 0.6427, 0.6295, 0.6271, 0.6134, 0.6271, 0.6295, 0.6427, 0.6295, 0.6427, 0.6134, 0.6271, 0.5972, 0.6271, 0.6134, 0.6427, 0.6134, 0.6427, 0.5972, 0.6271, 0.581, 0.6271, 0.5972, 0.6427, 0.5972, 0.6427, 0.581, 0.6271, 0.5561, 0.6271, 0.5686, 0.6427, 0.5686, 0.6427, 0.5561, 0.6271, 0.5686, 0.6271, 0.581, 0.6427, 0.581, 0.6427, 0.5686])
me_cube_003.materials.append(mat_material_002)
me_cube_003.use_remesh_fix_poles = True
me_cube_003.use_remesh_preserve_attributes = False
me_cube_003.update()

# ---- objects
ob_light = bpy.data.objects.new('Light', light_light)
ob_camera = bpy.data.objects.new('Camera', cam_camera)
ob_empty = bpy.data.objects.new('Empty', None)
ob_cube = bpy.data.objects.new('Cube', me_cube_002)
ob_cube_001 = bpy.data.objects.new('Cube.001', me_cube_003)

# ---- transforms, parenting, visibility, modifiers, constraints
ob_light.location = (4.076, 1.005, 5.904)
ob_light.rotation_euler = (0.6503, 0.05522, 1.866)
ob_light.lock_rotations_4d = False
ob_light.empty_display_type = 'ARROWS'
ob_light.color = (0.0, 0.0, 0.0, 0.0)
ob_light.lineart.crease_threshold = 0.0
ob_camera.location = (7.359, -6.926, 4.958)
ob_camera.rotation_euler = (1.109, 0.0, 0.8149)
ob_camera.lock_rotations_4d = False
ob_camera.empty_display_type = 'ARROWS'
ob_camera.color = (0.0, 0.0, 0.0, 0.0)
ob_camera.display_type = 'WIRE'
ob_camera.lineart.crease_threshold = 0.0
ob_empty.location = (0.0, 0.0, 0.0)
ob_empty.rotation_euler = (1.571, -0.0, 1.571)
ob_empty.empty_display_type = 'IMAGE'
ob_empty.empty_display_size = 5.0
ob_cube.location = (0.0, 0.0, 0.0)
ob_cube.scale = (0.6835, 1.0, 1.0)
ob_cube_001.location = (0.0, 0.0, 0.0)
ob_cube_001.scale = (0.6835, 1.0, 1.0)

# ---- collection membership
col_collection.objects.link(ob_light)
col_collection.objects.link(ob_camera)
col_collection.objects.link(ob_empty)
col_collection.objects.link(ob_cube)
col_collection.objects.link(ob_cube_001)

# ---- scene / render settings (as saved in the file)
scene.camera = ob_camera
scene.frame_start = 1; scene.frame_end = 250; scene.frame_set(27)
scene.render.engine = 'BLENDER_EEVEE_NEXT'
scene.cycles.use_denoising = False
scene.cycles.samples = 128
scene.cycles.sampling_pattern = 'TABULATED_SOBOL'
scene.cycles.use_adaptive_sampling = False
scene.cycles.use_light_tree = False
scene.view_settings.view_transform = 'Filmic'
bpy.context.view_layer.update()
